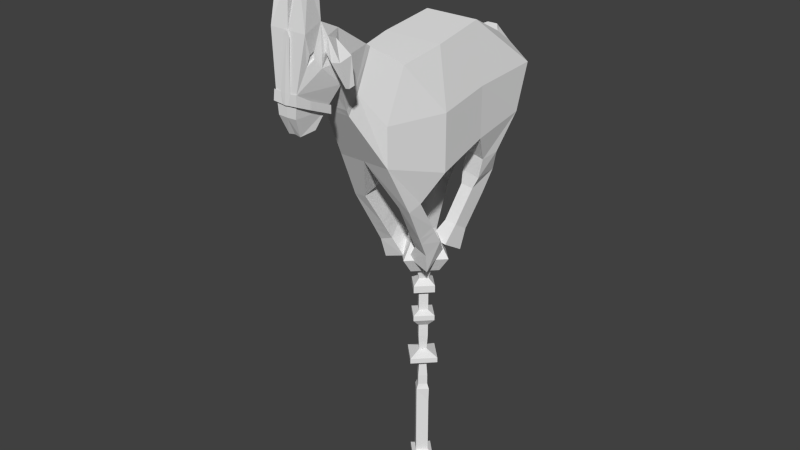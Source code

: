 # Source: goat.blend  (saved by Blender 2.62.0; exported with 4.5.12 LTS)
import bpy
from mathutils import Matrix  # noqa: F401  (used for matrix-valued properties, if any)

bpy.ops.wm.read_factory_settings(use_empty=True)
scene = bpy.context.scene
scene.name = 'Scene'

# ---- collections
col_collection_1 = bpy.data.collections.new('Collection 1'); scene.collection.children.link(col_collection_1)
col_collection_3 = bpy.data.collections.new('Collection 3'); scene.collection.children.link(col_collection_3)

# ---- world
world_world = bpy.data.worlds.new('World'); scene.world = world_world
world_world.color = (0.05088, 0.05088, 0.05088)
world_world.use_sun_shadow = False
world_world.sun_shadow_jitter_overblur = 0.0
world_world.cycles.sampling_method = 'MANUAL'
world_world.cycles.sample_map_resolution = 256

# ---- meshes
me_cube = bpy.data.meshes.new('Cube')
me_cube.from_pydata([(0.3148, 0.6224, -0.6076), (-0.3148, 0.6224, -0.6076), (0.1976, -0.6315, -0.6566), (-0.1976, -0.6315, -0.6566), (0.0, -0.6315, -0.6566), (0.0, 0.6224, -0.6076), (0.1292, 0.6181, -0.06069), (-0.1292, 0.6181, -0.06069), (0.2018, -0.4763, -0.006968), (-0.2018, -0.4763, -0.006968), (0.0, -0.4763, -0.006968), (0.0, 0.6181, -0.06069), (0.3148, 0.2014, -0.6796), (-0.3148, 0.2014, -0.6796), (0.3346, -0.2105, -0.7858), (-0.3346, -0.2105, -0.7858), (0.0, -0.2105, -0.7858), (0.0, 0.2015, -0.6796), (0.2065, 0.2641, 0.1124), (-0.2065, 0.2641, 0.1124), (0.2263, -0.1479, 0.05022), (-0.2263, -0.1479, 0.05022), (0.0, -0.1479, 0.05022), (0.0, 0.2641, 0.1124), (0.1976, -0.6315, -0.3667), (-0.1976, -0.6315, -0.3667), (0.308, 0.7433, -0.2782), (-0.308, 0.7433, -0.2782), (0.0, -0.6315, -0.3667), (-0.02655, 0.7433, -0.2782), (0.3148, 0.2014, -0.3044), (-0.3148, 0.2014, -0.3044), (0.3346, -0.2105, -0.3667), (-0.3346, -0.2105, -0.3667), (0.2413, -0.3477, -0.9906), (-0.2413, -0.3477, -0.9906), (0.2366, -0.4607, -1.018), (-0.2366, -0.4607, -1.018), (0.1486, -0.4593, -1.009), (-0.1486, -0.4593, -1.009), (0.1533, -0.3463, -0.9812), (-0.1533, -0.3463, -0.9812), (0.2368, -0.1229, -1.365), (-0.2368, -0.1229, -1.365), (0.1357, -0.1194, -1.327), (-0.1357, -0.1194, -1.327), (0.1024, -0.2346, -1.404), (-0.1024, -0.2346, -1.404), (0.2036, -0.2381, -1.442), (-0.2036, -0.2381, -1.442), (0.2008, -0.04444, -1.467), (-0.2008, -0.04444, -1.467), (0.1873, -0.2048, -1.589), (-0.1873, -0.2048, -1.589), (0.02514, -0.2035, -1.531), (-0.02514, -0.2035, -1.531), (0.09964, -0.04091, -1.429), (-0.09964, -0.04091, -1.429), (0.2654, 0.3085, -0.8846), (-0.2654, 0.3085, -0.8846), (0.1184, 0.3224, -0.8602), (-0.1184, 0.3224, -0.8602), (0.1327, 0.4647, -0.8423), (-0.1327, 0.4647, -0.8423), (0.2796, 0.4508, -0.8667), (-0.2796, 0.4508, -0.8667), (0.07587, 0.5089, -1.005), (-0.07587, 0.5089, -1.005), (0.2228, 0.495, -1.029), (-0.2228, 0.495, -1.029), (0.2391, 0.2987, -1.034), (-0.2391, 0.2987, -1.034), (0.09213, 0.3126, -1.009), (-0.09213, 0.3126, -1.009), (0.1006, 0.2906, -1.11), (-0.1006, 0.2906, -1.11), (0.2017, 0.283, -1.117), (-0.2017, 0.283, -1.117), (0.1049, 0.409, -1.183), (-0.1049, 0.409, -1.183), (0.2061, 0.4015, -1.19), (-0.2061, 0.4015, -1.19), (0.0741, 0.266, -1.425), (-0.0741, 0.266, -1.425), (0.1705, 0.2588, -1.433), (-0.1705, 0.2588, -1.433), (0.1662, 0.1433, -1.363), (-0.1662, 0.1433, -1.363), (0.06983, 0.1504, -1.355), (-0.06983, 0.1504, -1.355), (0.04463, 0.01523, -1.448), (-0.04463, 0.01523, -1.448), (0.1844, 0.004829, -1.459), (-0.1844, 0.004829, -1.459), (0.1906, 0.1724, -1.561), (-0.1906, 0.1724, -1.561), (0.05083, 0.1828, -1.55), (-0.05083, 0.1828, -1.55), (0.0, -0.6732, 0.1429), (0.0, -0.7903, -0.1285), (-0.01078, -0.8607, -0.2551), (0.1016, -0.6732, 0.1429), (-0.1016, -0.6732, 0.1429), (0.0985, -0.7903, -0.1285), (-0.0985, -0.7903, -0.1285), (0.08772, -0.8607, -0.2551), (-0.1093, -0.8607, -0.2551), (0.1164, -0.9658, 0.3322), (-0.1164, -0.9658, 0.3322), (0.0, -0.9974, 0.3438), (0.1394, -0.9837, 0.1361), (-0.1394, -0.9837, 0.1361), (0.0, -1.116, 0.403), (0.0, -0.9701, 0.009382), (0.1252, -1.116, 0.403), (-0.1252, -1.116, 0.403), (0.1417, -1.134, 0.1344), (-0.1417, -1.134, 0.1344), (0.1417, -0.9785, -0.004061), (-0.1417, -0.9785, -0.004061), (0.0, -1.255, 0.3593), (0.1348, -1.255, 0.3593), (-0.1348, -1.255, 0.3593), (0.08321, -1.291, 0.000122), (-0.08321, -1.291, 0.000122), (0.0, -1.293, -0.0032), (0.06829, -1.291, -0.1523), (-0.06829, -1.291, -0.1523), (0.0, -1.292, -0.1544), (0.04575, -1.238, -0.2825), (-0.04575, -1.238, -0.2825), (0.0, -1.236, -0.2759), (0.06273, -1.127, -0.2681), (-0.06273, -1.127, -0.2681), (0.0, -1.125, -0.2613), (0.07831, -1.048, -0.1579), (-0.07831, -1.048, -0.1579), (0.0, -1.045, -0.146), (0.1281, -1.129, 0.6235), (-0.1281, -1.129, 0.6235), (0.05731, -1.122, 0.6147), (-0.05731, -1.122, 0.6147), (0.04482, -1.194, 0.6538), (-0.04482, -1.194, 0.6538), (0.1211, -1.202, 0.6632), (-0.1211, -1.202, 0.6632), (0.1546, -1.017, 0.8202), (-0.1546, -1.017, 0.8202), (0.1525, -1.038, 0.8316), (-0.1525, -1.038, 0.8316), (0.1307, -1.036, 0.8289), (-0.1307, -1.036, 0.8289), (0.1343, -1.015, 0.8177), (-0.1343, -1.015, 0.8177), (0.1547, 0.7276, -0.1505), (-0.1547, 0.7276, -0.1505), (0.0, 0.723, -0.1472), (0.0, 0.6675, -0.07936), (0.09496, 0.6704, -0.08146), (-0.09496, 0.6704, -0.08146), (0.03913, 0.7406, -0.05876), (-0.03913, 0.7406, -0.05876), (0.0, 0.7395, -0.05799), (0.04467, 0.7616, -0.08424), (-0.04467, 0.7616, -0.08424), (0.0, 0.76, -0.08303), (0.1127, -1.028, 0.2127), (-0.1127, -1.028, 0.2127), (0.131, -1.09, 0.2152), (-0.131, -1.09, 0.2152), (0.159, -1.098, 0.3211), (-0.159, -1.098, 0.3211), (0.1357, -1.006, 0.2822), (-0.1357, -1.006, 0.2822), (0.2425, -0.9953, 0.1981), (-0.2425, -0.9953, 0.1981), (0.218, -1.013, 0.1876), (-0.218, -1.013, 0.1876), (0.2527, -1.104, 0.1809), (-0.2527, -1.104, 0.1809), (0.1924, -1.112, 0.1713), (-0.1924, -1.112, 0.1713), (0.2583, -1.014, 0.02114), (-0.2583, -1.014, 0.02114), (0.2472, -1.056, 0.01414), (-0.2472, -1.056, 0.01414), (0.2733, -1.053, 0.01825), (-0.2733, -1.053, 0.01825), (0.2746, -1.009, 0.02683), (-0.2746, -1.009, 0.02683), (0.0, -1.3, -0.0032), (0.03872, -1.298, -0.001498), (-0.03872, -1.298, -0.001498), (0.009631, -1.268, 0.3609), (-0.009631, -1.268, 0.3609), (0.0, -1.268, 0.3593), (0.02281, -1.303, -0.07299), (-0.02281, -1.303, -0.07299), (0.0, -1.305, -0.07469), (0.09109, -1.305, -0.06595), (-0.09109, -1.305, -0.06595), (0.08811, -1.299, 0.005541), (-0.08811, -1.299, 0.005541), (0.1026, -1.202, -0.1106), (-0.1026, -1.202, -0.1106), (0.09962, -1.196, -0.05681), (-0.09962, -1.196, -0.05681), (0.1003, -1.026, -0.1307), (-0.1003, -1.026, -0.1307), (0.1033, -1.031, -0.1844), (-0.1033, -1.031, -0.1844), (0.0, -1.031, -0.1844), (0.0, -1.026, -0.1307), (0.05701, -1.031, -0.1844), (-0.05701, -1.031, -0.1844), (0.05536, -1.026, -0.1307), (-0.05536, -1.026, -0.1307), (0.0, -1.27, 0.3297), (0.02414, -1.27, 0.3314), (-0.02414, -1.27, 0.3314), (0.1253, -1.216, 0.2289), (-0.1253, -1.216, 0.2289), (0.1097, -1.227, 0.1565), (-0.1097, -1.227, 0.1565), (0.1274, -1.18, 0.1971), (-0.1274, -1.18, 0.1971), (0.1224, -1.174, 0.2421), (-0.1224, -1.174, 0.2421), (0.1083, -1.172, 0.2431), (-0.1083, -1.172, 0.2431), (0.1133, -1.178, 0.1981), (-0.1133, -1.178, 0.1981), (0.1112, -1.214, 0.2299), (-0.1112, -1.214, 0.2299), (0.09564, -1.225, 0.1575), (-0.09564, -1.225, 0.1575), (0.2381, -0.1854, -1.261), (0.1406, -0.1825, -1.231), (0.1153, -0.2971, -1.294), (0.2127, -0.3, -1.324), (0.2386, -0.2119, -1.217), (0.1427, -0.2092, -1.19), (0.1207, -0.3235, -1.247), (0.2166, -0.3262, -1.274), (-0.2378, -0.1737, -1.281), (-0.1397, -0.1706, -1.249), (-0.1129, -0.2853, -1.315), (-0.211, -0.2884, -1.346), (-0.2384, -0.2046, -1.229), (-0.1421, -0.2018, -1.201), (-0.1192, -0.3162, -1.26), (-0.2155, -0.319, -1.288), (0.0, -0.7158, 0.1693), (0.1036, -0.7116, 0.1678), (-0.1036, -0.7116, 0.1678), (0.1039, -0.8157, -0.09375), (-0.1039, -0.8157, -0.09375), (0.0934, -0.8854, -0.21), (-0.115, -0.8854, -0.21), (-0.01078, -0.8843, -0.2082)], [], [(12, 14, 16, 17), (16, 15, 13, 17), (11, 23, 18, 6), (19, 23, 11, 7), (23, 22, 20, 18), (21, 22, 23, 19), (22, 10, 8, 20), (9, 10, 22, 21), (26, 0, 5, 29), (5, 1, 27, 29), (18, 30, 26, 6), (27, 31, 19, 7), (0, 26, 30, 12), (31, 27, 1, 13), (20, 32, 30, 18), (31, 33, 21, 19), (32, 14, 12, 30), (13, 15, 33, 31), (8, 24, 32, 20), (33, 25, 9, 21), (24, 2, 14, 32), (15, 3, 25, 33), (2, 36, 34, 14), (35, 37, 3, 15), (4, 38, 36, 2), (37, 39, 4, 3), (16, 40, 38, 4), (39, 41, 16, 4), (14, 34, 40, 16), (41, 35, 15, 16), (42, 48, 52, 50), (53, 49, 43, 51), (48, 46, 54, 52), (55, 47, 49, 53), (46, 44, 56, 54), (57, 45, 47, 55), (44, 42, 50, 56), (51, 43, 45, 57), (50, 52, 54, 56), (55, 53, 51, 57), (12, 17, 60, 58), (61, 17, 13, 59), (17, 5, 62, 60), (63, 5, 17, 61), (0, 12, 58, 64), (59, 13, 1, 65), (5, 0, 64, 62), (65, 1, 5, 63), (62, 64, 68, 66), (69, 65, 63, 67), (64, 58, 70, 68), (71, 59, 65, 69), (60, 62, 66, 72), (67, 63, 61, 73), (58, 60, 72, 70), (73, 61, 59, 71), (70, 72, 74, 76), (75, 73, 71, 77), (72, 66, 78, 74), (79, 67, 73, 75), (68, 70, 76, 80), (77, 71, 69, 81), (66, 68, 80, 78), (81, 69, 67, 79), (78, 80, 84, 82), (85, 81, 79, 83), (80, 76, 86, 84), (87, 77, 81, 85), (74, 78, 82, 88), (83, 79, 75, 89), (76, 74, 88, 86), (89, 75, 77, 87), (86, 88, 90, 92), (91, 89, 87, 93), (88, 82, 96, 90), (97, 83, 89, 91), (84, 86, 92, 94), (93, 87, 85, 95), (82, 84, 94, 96), (95, 85, 83, 97), (94, 92, 90, 96), (91, 93, 95, 97), (10, 28, 99, 98), (28, 4, 100, 99), (24, 8, 101, 103), (102, 9, 25, 104), (2, 24, 103, 105), (104, 25, 3, 106), (8, 10, 98, 101), (98, 10, 9, 102), (4, 2, 105, 100), (106, 3, 4, 100), (118, 110, 116), (117, 111, 119), (107, 109, 112, 114), (112, 109, 108, 115), (113, 118, 135, 137), (136, 119, 113, 137), (118, 116, 123, 135), (124, 117, 119, 136), (123, 121, 120, 125), (120, 122, 124, 125), (123, 125, 128, 126), (128, 125, 124, 127), (135, 123, 126, 129), (127, 124, 136, 130), (129, 126, 128, 131), (128, 127, 130, 131), (129, 131, 134, 132), (134, 131, 130, 133), (135, 129, 132), (133, 130, 136), (137, 135, 132, 134), (133, 136, 137, 134), (112, 140, 138, 114), (139, 141, 112, 115), (120, 142, 140, 112), (141, 143, 120, 112), (121, 144, 142, 120), (143, 145, 122, 120), (114, 138, 144, 121), (145, 139, 115, 122), (144, 138, 146, 148), (147, 139, 145, 149), (142, 144, 148, 150), (149, 145, 143, 151), (140, 142, 150, 152), (151, 143, 141, 153), (138, 140, 152, 146), (153, 141, 139, 147), (146, 152, 150, 148), (151, 153, 147, 149), (26, 29, 156, 154), (156, 29, 27, 155), (157, 11, 29, 156), (6, 26, 154, 158), (155, 27, 7, 159), (11, 6, 158, 157), (159, 7, 11, 157), (157, 158, 160, 162), (161, 159, 157, 162), (158, 154, 163, 160), (164, 155, 159, 161), (154, 156, 165, 163), (165, 156, 155, 164), (160, 163, 165, 162), (165, 164, 161, 162), (116, 110, 166, 168), (167, 111, 117, 169), (114, 116, 168, 170), (169, 117, 115, 171), (107, 114, 170, 172), (171, 115, 108, 173), (110, 107, 172, 166), (173, 108, 111, 167), (166, 172, 174, 176), (175, 173, 167, 177), (172, 170, 178, 174), (179, 171, 173, 175), (170, 168, 180, 178), (181, 169, 171, 179), (168, 166, 176, 180), (177, 167, 169, 181), (180, 176, 182, 184), (183, 177, 181, 185), (178, 180, 184, 186), (185, 181, 179, 187), (174, 178, 186, 188), (187, 179, 175, 189), (176, 174, 188, 182), (189, 175, 177, 183), (182, 188, 186, 184), (187, 189, 183, 185), (191, 190, 198, 196), (198, 190, 192, 197), (191, 196, 199, 201), (200, 197, 192, 202), (201, 199, 203, 205), (204, 200, 202, 206), (205, 203, 209, 207), (210, 204, 206, 208), (209, 213, 215, 207), (216, 214, 210, 208), (213, 211, 212, 215), (212, 211, 214, 216), (191, 218, 217, 190), (217, 219, 192, 190), (218, 193, 195, 217), (195, 194, 219, 217), (121, 123, 222, 220), (223, 124, 122, 221), (123, 116, 224, 222), (225, 117, 124, 223), (114, 121, 220, 226), (221, 122, 115, 227), (116, 114, 226, 224), (227, 115, 117, 225), (224, 226, 228, 230), (229, 227, 225, 231), (226, 220, 232, 228), (233, 221, 227, 229), (222, 224, 230, 234), (231, 225, 223, 235), (220, 222, 234, 232), (235, 223, 221, 233), (230, 228, 232, 234), (233, 229, 231, 235), (236, 42, 44, 237), (237, 44, 46, 238), (238, 46, 48, 239), (239, 48, 42, 236), (34, 240, 241, 40), (240, 236, 237, 241), (40, 241, 242, 38), (241, 237, 238, 242), (38, 242, 243, 36), (242, 238, 239, 243), (36, 243, 240, 34), (243, 239, 236, 240), (43, 244, 245, 45), (45, 245, 246, 47), (47, 246, 247, 49), (49, 247, 244, 43), (244, 248, 249, 245), (248, 35, 41, 249), (245, 249, 250, 246), (249, 41, 39, 250), (246, 250, 251, 247), (250, 39, 37, 251), (247, 251, 248, 244), (251, 37, 35, 248), (105, 257, 259, 100), (257, 118, 113, 259), (119, 258, 259, 113), (258, 106, 100, 259), (98, 252, 253, 101), (252, 109, 107, 253), (109, 252, 254, 108), (252, 98, 102, 254), (103, 255, 257, 105), (255, 110, 118, 257), (111, 256, 258, 119), (256, 104, 106, 258), (101, 253, 255, 103), (253, 107, 110, 255), (108, 254, 256, 111), (254, 102, 104, 256)])
_uv = me_cube.uv_layers.new(name='UVMap')
_uv.uv.foreach_set('vector', [0.529, 0.9284, 0.5373, 0.9278, 0.5373, 0.9379, 0.5289, 0.9379, 0.5373, 0.9379, 0.5372, 0.948, 0.5289, 0.9473, 0.5289, 0.9379, 0.5903, 0.8655, 0.5903, 0.8772, 0.5841, 0.8772, 0.5864, 0.8655, 0.5965, 0.8772, 0.5903, 0.8772, 0.5903, 0.8655, 0.5942, 0.8655, 0.5903, 0.8772, 0.5904, 0.8866, 0.5836, 0.8866, 0.5841, 0.8772, 0.5972, 0.8866, 0.5904, 0.8866, 0.5903, 0.8772, 0.5965, 0.8772, 0.5904, 0.8866, 0.5905, 0.8939, 0.5845, 0.8939, 0.5836, 0.8866, 0.5966, 0.8939, 0.5905, 0.8939, 0.5904, 0.8866, 0.5972, 0.8866, 0.5287, 0.9333, 0.5289, 0.9438, 0.5194, 0.9438, 0.5186, 0.9333, 0.5194, 0.9438, 0.51, 0.9438, 0.5102, 0.9334, 0.5202, 0.9333, 0.5284, 0.8811, 0.5163, 0.8767, 0.5248, 0.8628, 0.5289, 0.8694, 0.5329, 0.8628, 0.5413, 0.8767, 0.5294, 0.8811, 0.5289, 0.8694, 0.5143, 0.8613, 0.5248, 0.8628, 0.5163, 0.8767, 0.5064, 0.8714, 0.5413, 0.8767, 0.5329, 0.8628, 0.5433, 0.8613, 0.5512, 0.8714, 0.5208, 0.8911, 0.5088, 0.8867, 0.5163, 0.8767, 0.5284, 0.8811, 0.5413, 0.8767, 0.5488, 0.8867, 0.5369, 0.8911, 0.5294, 0.8811, 0.5088, 0.8867, 0.4977, 0.8807, 0.5064, 0.8714, 0.5163, 0.8767, 0.5512, 0.8714, 0.5599, 0.8808, 0.5488, 0.8867, 0.5413, 0.8767, 0.5146, 0.899, 0.5029, 0.898, 0.5088, 0.8867, 0.5208, 0.8911, 0.5488, 0.8867, 0.5548, 0.898, 0.5431, 0.899, 0.5369, 0.8911, 0.5029, 0.898, 0.4953, 0.8939, 0.4977, 0.8807, 0.5088, 0.8867, 0.5599, 0.8808, 0.5625, 0.8939, 0.5548, 0.898, 0.5488, 0.8867, 0.4953, 0.8939, 0.4881, 0.8842, 0.4904, 0.8816, 0.4977, 0.8807, 0.5673, 0.8816, 0.5696, 0.8842, 0.5625, 0.8939, 0.5599, 0.8808, 0.5882, 0.9381, 0.5837, 0.9493, 0.5811, 0.9496, 0.5822, 0.9381, 0.5953, 0.9496, 0.5927, 0.9493, 0.5882, 0.9381, 0.5941, 0.938, 0.5446, 0.9482, 0.551, 0.9447, 0.5544, 0.9454, 0.5544, 0.9571, 0.5544, 0.9455, 0.5578, 0.9448, 0.5641, 0.948, 0.5544, 0.957, 0.5373, 0.9278, 0.5446, 0.9307, 0.5444, 0.9333, 0.5373, 0.9379, 0.5443, 0.9425, 0.5446, 0.9452, 0.5372, 0.948, 0.5373, 0.9379, 0.1194, 0.3172, 0.1158, 0.3192, 0.1124, 0.3162, 0.1179, 0.3137, 0.2168, 0.3162, 0.2134, 0.3191, 0.2097, 0.3172, 0.2113, 0.3137, 0.2178, 0.4101, 0.2208, 0.409, 0.2232, 0.4129, 0.2183, 0.4146, 0.2247, 0.4129, 0.227, 0.409, 0.23, 0.4101, 0.2296, 0.4146, 0.1891, 0.3786, 0.185, 0.3793, 0.1841, 0.3755, 0.1898, 0.3747, 0.1959, 0.3755, 0.1951, 0.3793, 0.191, 0.3787, 0.1901, 0.3747, 0.187, 0.4155, 0.1901, 0.4157, 0.1894, 0.4195, 0.1863, 0.4193, 0.1991, 0.4039, 0.1998, 0.4077, 0.1967, 0.4079, 0.196, 0.4041, 0.1191, 0.4056, 0.1203, 0.4109, 0.1152, 0.4109, 0.1158, 0.4055, 0.1341, 0.4056, 0.1393, 0.4056, 0.138, 0.4109, 0.1347, 0.411, 0.5384, 0.974, 0.5289, 0.974, 0.5325, 0.9681, 0.5369, 0.9674, 0.5676, 0.9338, 0.5641, 0.9279, 0.5735, 0.9278, 0.5721, 0.9344, 0.51, 0.9531, 0.4984, 0.9587, 0.5012, 0.9506, 0.5051, 0.9489, 0.4855, 0.9507, 0.4882, 0.9587, 0.4767, 0.953, 0.4816, 0.949, 0.5143, 0.8613, 0.5064, 0.8714, 0.5026, 0.8657, 0.5051, 0.8622, 0.5551, 0.8657, 0.5512, 0.8714, 0.5433, 0.8613, 0.5526, 0.8622, 0.5194, 0.9438, 0.5289, 0.9438, 0.5279, 0.9531, 0.5235, 0.9522, 0.5111, 0.9531, 0.51, 0.9438, 0.5194, 0.9438, 0.5155, 0.9522, 0.5235, 0.9522, 0.5279, 0.9531, 0.5262, 0.9569, 0.5218, 0.956, 0.5128, 0.9569, 0.5111, 0.9531, 0.5155, 0.9522, 0.5172, 0.956, 0.5051, 0.8622, 0.5026, 0.8657, 0.4985, 0.8639, 0.5014, 0.8587, 0.5592, 0.8639, 0.5551, 0.8657, 0.5526, 0.8622, 0.5563, 0.8587, 0.5051, 0.9489, 0.5012, 0.9506, 0.4985, 0.9463, 0.5041, 0.9446, 0.4882, 0.9463, 0.4855, 0.9507, 0.4816, 0.949, 0.4826, 0.9446, 0.5369, 0.9674, 0.5325, 0.9681, 0.5317, 0.9637, 0.5361, 0.963, 0.5669, 0.9382, 0.5676, 0.9338, 0.5721, 0.9344, 0.5713, 0.9388, 0.5361, 0.963, 0.5317, 0.9637, 0.532, 0.9608, 0.535, 0.9606, 0.5671, 0.9411, 0.5669, 0.9382, 0.5713, 0.9388, 0.5702, 0.9412, 0.5041, 0.9446, 0.4985, 0.9463, 0.4999, 0.9404, 0.5039, 0.9415, 0.4868, 0.9404, 0.4882, 0.9463, 0.4826, 0.9446, 0.4828, 0.9415, 0.5014, 0.8587, 0.4985, 0.8639, 0.4961, 0.8631, 0.4959, 0.859, 0.5616, 0.8631, 0.5592, 0.8639, 0.5563, 0.8587, 0.5619, 0.8589, 0.5218, 0.956, 0.5262, 0.9569, 0.5257, 0.9624, 0.5227, 0.9621, 0.5133, 0.9625, 0.5128, 0.9569, 0.5172, 0.956, 0.5163, 0.9622, 0.5227, 0.9621, 0.5257, 0.9624, 0.5246, 0.9709, 0.5218, 0.9706, 0.5144, 0.9709, 0.5133, 0.9625, 0.5163, 0.9622, 0.5173, 0.9706, 0.4959, 0.859, 0.4961, 0.8631, 0.4877, 0.8634, 0.4875, 0.8593, 0.5701, 0.8634, 0.5616, 0.8631, 0.5619, 0.8589, 0.5703, 0.8593, 0.5039, 0.9415, 0.4999, 0.9404, 0.5019, 0.9321, 0.5059, 0.9332, 0.4847, 0.9322, 0.4868, 0.9404, 0.4828, 0.9415, 0.4808, 0.9332, 0.535, 0.9606, 0.532, 0.9608, 0.5311, 0.9542, 0.534, 0.954, 0.5662, 0.9477, 0.5671, 0.9411, 0.5702, 0.9412, 0.5691, 0.9479, 0.1697, 0.4009, 0.1668, 0.401, 0.166, 0.3989, 0.1702, 0.3986, 0.2012, 0.3967, 0.2019, 0.3946, 0.2048, 0.3947, 0.2054, 0.397, 0.1416, 0.3801, 0.1376, 0.379, 0.139, 0.3747, 0.1447, 0.3763, 0.1191, 0.3747, 0.1204, 0.379, 0.1165, 0.3801, 0.1134, 0.3762, 0.1232, 0.3062, 0.1234, 0.3102, 0.1188, 0.3125, 0.1185, 0.3066, 0.2103, 0.3125, 0.2058, 0.3102, 0.206, 0.3062, 0.2107, 0.3066, 0.1574, 0.4175, 0.1603, 0.4177, 0.161, 0.4223, 0.1568, 0.4219, 0.1495, 0.4224, 0.1501, 0.4178, 0.153, 0.4175, 0.1537, 0.4219, 0.1704, 0.3948, 0.1702, 0.3986, 0.166, 0.3989, 0.1662, 0.3951, 0.2012, 0.3967, 0.2054, 0.397, 0.2056, 0.4008, 0.2014, 0.4005, 0.5641, 0.974, 0.5661, 0.9624, 0.5724, 0.9682, 0.5709, 0.977, 0.5661, 0.9624, 0.5641, 0.9539, 0.5709, 0.9618, 0.5724, 0.9682, 0.5029, 0.898, 0.5146, 0.899, 0.5159, 0.9065, 0.507, 0.9057, 0.5419, 0.9065, 0.5431, 0.899, 0.5548, 0.898, 0.5508, 0.9057, 0.4953, 0.8939, 0.5029, 0.898, 0.507, 0.9057, 0.5013, 0.9026, 0.5508, 0.9057, 0.5548, 0.898, 0.5625, 0.8939, 0.5566, 0.9026, 0.5845, 0.8939, 0.5905, 0.8939, 0.5905, 0.9013, 0.5875, 0.9013, 0.5905, 0.9013, 0.5905, 0.8939, 0.5966, 0.8939, 0.5936, 0.9013, 0.5882, 0.9381, 0.5822, 0.9381, 0.5852, 0.9281, 0.5881, 0.9281, 0.5911, 0.9281, 0.5941, 0.938, 0.5882, 0.9381, 0.5881, 0.9281, 0.5076, 0.9124, 0.5112, 0.9145, 0.509, 0.9185, 0.5487, 0.9185, 0.5465, 0.9145, 0.5502, 0.9124, 0.587, 0.9118, 0.5905, 0.9127, 0.5905, 0.9167, 0.5868, 0.9167, 0.5905, 0.9167, 0.5905, 0.9127, 0.594, 0.9118, 0.5943, 0.9167, 0.5766, 0.9539, 0.5809, 0.9539, 0.5795, 0.9592, 0.5771, 0.959, 0.5748, 0.9597, 0.5724, 0.9548, 0.5766, 0.9539, 0.5771, 0.959, 0.5076, 0.9124, 0.509, 0.9185, 0.5033, 0.9208, 0.5026, 0.9121, 0.5545, 0.9208, 0.5487, 0.9185, 0.5502, 0.9124, 0.5552, 0.9121, 0.4914, 0.9514, 0.4898, 0.9409, 0.4939, 0.9409, 0.4939, 0.9515, 0.4939, 0.9409, 0.4979, 0.9409, 0.4964, 0.9514, 0.4939, 0.9515, 0.4914, 0.9514, 0.4939, 0.9515, 0.4939, 0.956, 0.4919, 0.9559, 0.4939, 0.956, 0.4939, 0.9515, 0.4964, 0.9514, 0.496, 0.9559, 0.5026, 0.9121, 0.5033, 0.9208, 0.4993, 0.9186, 0.4966, 0.9154, 0.5586, 0.9186, 0.5545, 0.9208, 0.5552, 0.9121, 0.5612, 0.9154, 0.4926, 0.96, 0.4919, 0.9559, 0.4939, 0.956, 0.4939, 0.9598, 0.4939, 0.956, 0.496, 0.9559, 0.4953, 0.96, 0.4939, 0.9598, 0.5792, 0.9651, 0.5778, 0.9651, 0.5776, 0.9632, 0.5795, 0.9632, 0.5776, 0.9632, 0.5778, 0.9651, 0.5765, 0.9654, 0.5758, 0.9636, 0.5026, 0.9121, 0.4966, 0.9154, 0.4986, 0.9127, 0.5593, 0.9126, 0.5612, 0.9154, 0.5552, 0.9121, 0.5771, 0.959, 0.5795, 0.9592, 0.5795, 0.9632, 0.5776, 0.9632, 0.5758, 0.9636, 0.5748, 0.9597, 0.5771, 0.959, 0.5776, 0.9632, 0.1269, 0.465, 0.1269, 0.4591, 0.1289, 0.4584, 0.1305, 0.4639, 0.06895, 0.4598, 0.06695, 0.4591, 0.06694, 0.4532, 0.07054, 0.4543, 0.1404, 0.4516, 0.1407, 0.4606, 0.1383, 0.46, 0.1367, 0.4538, 0.1582, 0.4309, 0.1558, 0.4315, 0.1561, 0.4224, 0.1598, 0.4246, 0.07213, 0.4354, 0.07252, 0.4267, 0.07481, 0.427, 0.07618, 0.4354, 0.0775, 0.427, 0.07979, 0.4266, 0.08023, 0.4354, 0.07618, 0.4354, 0.0987, 0.4164, 0.1043, 0.4199, 0.1044, 0.4224, 0.09556, 0.4194, 0.118, 0.4224, 0.118, 0.4199, 0.1237, 0.4164, 0.1268, 0.4194, 0.1044, 0.4224, 0.1043, 0.4199, 0.1111, 0.4197, 0.1111, 0.4204, 0.1112, 0.4197, 0.118, 0.4199, 0.118, 0.4224, 0.1112, 0.4204, 0.07481, 0.427, 0.07252, 0.4267, 0.07156, 0.4224, 0.07222, 0.4225, 0.08073, 0.4224, 0.07979, 0.4266, 0.0775, 0.427, 0.08007, 0.4225, 0.1383, 0.46, 0.1407, 0.4606, 0.1374, 0.4668, 0.1367, 0.4667, 0.1592, 0.4378, 0.1558, 0.4315, 0.1582, 0.4309, 0.1598, 0.4376, 0.1289, 0.4584, 0.1269, 0.4591, 0.1272, 0.4519, 0.1277, 0.4517, 0.06716, 0.4664, 0.06695, 0.4591, 0.06895, 0.4598, 0.06774, 0.4666, 0.07094, 0.4339, 0.07156, 0.4339, 0.07156, 0.4346, 0.07089, 0.4346, 0.07156, 0.4332, 0.07156, 0.4339, 0.07094, 0.4339, 0.07089, 0.4332, 0.5287, 0.9333, 0.5186, 0.9333, 0.5194, 0.9301, 0.524, 0.9301, 0.5194, 0.9301, 0.5202, 0.9333, 0.5102, 0.9334, 0.5147, 0.9301, 0.5594, 0.9634, 0.5584, 0.9646, 0.5584, 0.957, 0.5599, 0.9608, 0.5864, 0.8655, 0.5811, 0.8587, 0.5856, 0.8613, 0.5874, 0.8638, 0.5949, 0.8612, 0.5996, 0.8587, 0.5942, 0.8655, 0.5931, 0.8638, 0.5903, 0.8655, 0.5864, 0.8655, 0.5874, 0.8638, 0.5903, 0.8639, 0.5931, 0.8638, 0.5942, 0.8655, 0.5903, 0.8655, 0.5903, 0.8639, 0.5903, 0.8639, 0.5874, 0.8638, 0.5891, 0.8624, 0.5903, 0.8625, 0.5914, 0.8624, 0.5931, 0.8638, 0.5903, 0.8639, 0.5903, 0.8625, 0.5874, 0.8638, 0.5856, 0.8613, 0.5889, 0.8615, 0.5891, 0.8624, 0.5916, 0.8615, 0.5949, 0.8612, 0.5931, 0.8638, 0.5914, 0.8624, 0.524, 0.9301, 0.5194, 0.9301, 0.5194, 0.9278, 0.5207, 0.9278, 0.5194, 0.9278, 0.5194, 0.9301, 0.5147, 0.9301, 0.518, 0.9279, 0.5891, 0.8624, 0.5889, 0.8615, 0.5903, 0.8615, 0.5903, 0.8625, 0.5903, 0.8615, 0.5916, 0.8615, 0.5914, 0.8624, 0.5903, 0.8625, 0.509, 0.9185, 0.5112, 0.9145, 0.5127, 0.9168, 0.5118, 0.9185, 0.5451, 0.9168, 0.5465, 0.9145, 0.5487, 0.9185, 0.546, 0.9185, 0.5164, 0.9219, 0.509, 0.9185, 0.5118, 0.9185, 0.5145, 0.9202, 0.546, 0.9185, 0.5487, 0.9185, 0.5414, 0.9219, 0.5433, 0.9202, 0.5167, 0.9169, 0.5164, 0.9219, 0.5145, 0.9202, 0.5148, 0.9172, 0.5433, 0.9202, 0.5414, 0.9219, 0.5411, 0.9169, 0.543, 0.9172, 0.5112, 0.9145, 0.5167, 0.9169, 0.5148, 0.9172, 0.5127, 0.9168, 0.543, 0.9172, 0.5411, 0.9169, 0.5465, 0.9145, 0.5451, 0.9168, 0.5767, 0.9506, 0.5749, 0.952, 0.5735, 0.9484, 0.5744, 0.9484, 0.5767, 0.9468, 0.5781, 0.9432, 0.58, 0.9446, 0.5776, 0.9468, 0.5148, 0.9172, 0.5145, 0.9202, 0.5106, 0.9182, 0.5126, 0.9156, 0.547, 0.9183, 0.5433, 0.9202, 0.543, 0.9172, 0.545, 0.9156, 0.4772, 0.9587, 0.4795, 0.961, 0.4785, 0.963, 0.4768, 0.9636, 0.5793, 0.9332, 0.5803, 0.9352, 0.578, 0.9375, 0.5776, 0.9326, 0.5767, 0.9496, 0.5767, 0.9506, 0.5744, 0.9484, 0.5761, 0.9474, 0.5776, 0.9468, 0.58, 0.9446, 0.5799, 0.9456, 0.5793, 0.9478, 0.5806, 0.9432, 0.5776, 0.9432, 0.5784, 0.9383, 0.5797, 0.9383, 0.5077, 0.9587, 0.5086, 0.9636, 0.5056, 0.9636, 0.5064, 0.9587, 0.4768, 0.9636, 0.4785, 0.963, 0.4795, 0.9681, 0.4788, 0.9684, 0.5803, 0.9281, 0.5793, 0.9332, 0.5776, 0.9326, 0.5795, 0.9278, 0.5126, 0.9156, 0.5106, 0.9182, 0.507, 0.9145, 0.5079, 0.9135, 0.5506, 0.9146, 0.547, 0.9183, 0.545, 0.9156, 0.5498, 0.9135, 0.5744, 0.9484, 0.5735, 0.9484, 0.5755, 0.9439, 0.576, 0.944, 0.5787, 0.9513, 0.5767, 0.9468, 0.5776, 0.9468, 0.5792, 0.9512, 0.576, 0.944, 0.5755, 0.9439, 0.576, 0.9432, 0.5767, 0.9436, 0.5792, 0.952, 0.5787, 0.9513, 0.5792, 0.9512, 0.5799, 0.9516, 0.8087, 0.9031, 0.8091, 0.9031, 0.8092, 0.9039, 0.8089, 0.9039, 0.8092, 0.9039, 0.8091, 0.9031, 0.8096, 0.903, 0.8095, 0.9039, 0.8087, 0.9031, 0.8089, 0.9039, 0.8081, 0.9039, 0.8081, 0.903, 0.8103, 0.9038, 0.8095, 0.9039, 0.8096, 0.903, 0.8102, 0.9029, 0.8127, 0.9064, 0.8119, 0.9061, 0.8119, 0.9047, 0.8126, 0.9049, 0.7945, 0.9054, 0.7945, 0.9067, 0.7937, 0.9071, 0.7938, 0.9056, 0.8126, 0.9049, 0.8119, 0.9047, 0.8121, 0.9025, 0.8127, 0.9027, 0.7943, 0.9031, 0.7945, 0.9054, 0.7938, 0.9056, 0.7937, 0.9034, 0.7886, 0.9036, 0.7886, 0.9042, 0.788, 0.9042, 0.788, 0.9037, 0.788, 0.9056, 0.7886, 0.9056, 0.7886, 0.9061, 0.788, 0.9061, 0.7886, 0.9042, 0.7886, 0.9049, 0.788, 0.9049, 0.788, 0.9042, 0.788, 0.9049, 0.7886, 0.9049, 0.7886, 0.9056, 0.788, 0.9056, 0.8087, 0.9031, 0.8087, 0.8991, 0.809, 0.8992, 0.8091, 0.9031, 0.809, 0.8992, 0.8093, 0.8991, 0.8096, 0.903, 0.8091, 0.9031, 0.8087, 0.8991, 0.8088, 0.8988, 0.809, 0.8988, 0.809, 0.8992, 0.809, 0.8988, 0.8091, 0.8988, 0.8093, 0.8991, 0.809, 0.8992, 0.5133, 0.9249, 0.5033, 0.9208, 0.5083, 0.9213, 0.5104, 0.922, 0.5495, 0.9213, 0.5545, 0.9208, 0.5445, 0.9249, 0.5474, 0.922, 0.5033, 0.9208, 0.509, 0.9185, 0.5101, 0.9206, 0.5083, 0.9213, 0.5477, 0.9206, 0.5487, 0.9185, 0.5545, 0.9208, 0.5495, 0.9213, 0.5164, 0.9219, 0.5133, 0.9249, 0.5104, 0.922, 0.5113, 0.9211, 0.5474, 0.922, 0.5445, 0.9249, 0.5414, 0.9219, 0.5464, 0.9211, 0.509, 0.9185, 0.5164, 0.9219, 0.5113, 0.9211, 0.5101, 0.9206, 0.5464, 0.9211, 0.5414, 0.9219, 0.5487, 0.9185, 0.5477, 0.9206, 0.4893, 0.935, 0.4889, 0.9363, 0.4885, 0.9362, 0.4888, 0.935, 0.4885, 0.9363, 0.4889, 0.9363, 0.4893, 0.9376, 0.4888, 0.9376, 0.4891, 0.9278, 0.4893, 0.9287, 0.4888, 0.9287, 0.4886, 0.9278, 0.4888, 0.933, 0.4893, 0.933, 0.4891, 0.9339, 0.4886, 0.9339, 0.4889, 0.934, 0.4893, 0.935, 0.4888, 0.935, 0.4885, 0.9339, 0.4888, 0.9376, 0.4893, 0.9376, 0.4889, 0.9386, 0.4885, 0.9387, 0.4893, 0.9287, 0.4891, 0.9309, 0.4886, 0.9309, 0.4888, 0.9287, 0.4886, 0.9309, 0.4891, 0.9309, 0.4893, 0.933, 0.4888, 0.933, 0.3948, 0.9404, 0.3947, 0.9418, 0.3935, 0.9412, 0.3935, 0.939, 0.4127, 0.94, 0.4115, 0.9405, 0.4115, 0.9392, 0.4127, 0.9378, 0.5538, 0.963, 0.5544, 0.9689, 0.5513, 0.9687, 0.551, 0.963, 0.5501, 0.9385, 0.5493, 0.9324, 0.5534, 0.9318, 0.5539, 0.9386, 0.5844, 0.9557, 0.5851, 0.9621, 0.5821, 0.9632, 0.5816, 0.9564, 0.4841, 0.8782, 0.4801, 0.8723, 0.4837, 0.8703, 0.4871, 0.8759, 0.5533, 0.9571, 0.5536, 0.96, 0.5508, 0.9601, 0.5507, 0.9573, 0.7997, 0.9038, 0.7999, 0.9052, 0.7985, 0.9052, 0.7985, 0.9039, 0.551, 0.9447, 0.5505, 0.9416, 0.5541, 0.942, 0.5544, 0.9454, 0.7983, 0.8953, 0.7981, 0.8938, 0.7999, 0.8939, 0.8, 0.8955, 0.5837, 0.9493, 0.5841, 0.9525, 0.5813, 0.953, 0.5811, 0.9496, 0.8139, 0.9003, 0.8141, 0.9018, 0.8127, 0.9021, 0.8126, 0.9006, 0.4881, 0.8842, 0.4861, 0.8812, 0.4888, 0.8787, 0.4904, 0.8816, 0.7684, 0.8672, 0.7675, 0.8659, 0.7689, 0.8648, 0.7697, 0.8661, 0.5641, 0.9608, 0.5635, 0.9667, 0.5606, 0.9667, 0.561, 0.961, 0.5594, 0.9324, 0.5586, 0.9386, 0.5548, 0.9387, 0.5553, 0.9318, 0.5913, 0.9621, 0.592, 0.9557, 0.5948, 0.9564, 0.5943, 0.9632, 0.5777, 0.8723, 0.5736, 0.8782, 0.5706, 0.8759, 0.574, 0.8703, 0.8043, 0.9069, 0.8042, 0.9083, 0.8029, 0.9082, 0.803, 0.9069, 0.5632, 0.9696, 0.5629, 0.9726, 0.5603, 0.9724, 0.5604, 0.9696, 0.8021, 0.8939, 0.8019, 0.8953, 0.8002, 0.8955, 0.8003, 0.8939, 0.5582, 0.9417, 0.5578, 0.9448, 0.5544, 0.9455, 0.5546, 0.9421, 0.8176, 0.9018, 0.8177, 0.9003, 0.819, 0.9005, 0.8189, 0.9021, 0.5923, 0.9525, 0.5927, 0.9493, 0.5953, 0.9496, 0.5951, 0.953, 0.809, 0.8659, 0.8081, 0.8672, 0.8069, 0.8661, 0.8077, 0.8648, 0.5716, 0.8812, 0.5696, 0.8842, 0.5673, 0.8816, 0.5689, 0.8787, 0.238, 0.396, 0.2374, 0.3905, 0.241, 0.3903, 0.241, 0.396, 0.5845, 0.9226, 0.5838, 0.9171, 0.5881, 0.9167, 0.5881, 0.9224, 0.5923, 0.9171, 0.5917, 0.9226, 0.5881, 0.9224, 0.5881, 0.9167, 0.2446, 0.3904, 0.2439, 0.396, 0.241, 0.396, 0.241, 0.3903, 0.2434, 0.3691, 0.2434, 0.3749, 0.2401, 0.3744, 0.2403, 0.3691, 0.5905, 0.907, 0.5905, 0.9127, 0.587, 0.9118, 0.5872, 0.9065, 0.5905, 0.9127, 0.5905, 0.907, 0.5938, 0.9065, 0.594, 0.9118, 0.2434, 0.3749, 0.2434, 0.3691, 0.2464, 0.3691, 0.2467, 0.3744, 0.1599, 0.3736, 0.162, 0.378, 0.1573, 0.3753, 0.1541, 0.3704, 0.5091, 0.9101, 0.5112, 0.9145, 0.5076, 0.9124, 0.5044, 0.9075, 0.5465, 0.9145, 0.5487, 0.9101, 0.5534, 0.9075, 0.5502, 0.9124, 0.2015, 0.378, 0.2037, 0.3735, 0.2094, 0.3704, 0.2062, 0.3753, 0.1687, 0.3743, 0.1692, 0.3795, 0.162, 0.378, 0.1599, 0.3736, 0.5163, 0.9117, 0.5167, 0.9169, 0.5112, 0.9145, 0.5091, 0.9101, 0.5411, 0.9169, 0.5415, 0.9117, 0.5487, 0.9101, 0.5465, 0.9145, 0.1944, 0.3795, 0.1948, 0.3743, 0.2037, 0.3735, 0.2015, 0.378])
_ca = me_cube.color_attributes.new('Col', 'BYTE_COLOR', 'CORNER')
_ca.data.foreach_set('color', [1.0, 1.0, 1.0, 1.0, 1.0, 1.0, 1.0, 1.0, 1.0, 1.0, 1.0, 1.0, 1.0, 1.0, 1.0, 1.0, 1.0, 1.0, 1.0, 1.0, 1.0, 1.0, 1.0, 1.0, 1.0, 1.0, 1.0, 1.0, 1.0, 1.0, 1.0, 1.0, 1.0, 1.0, 1.0, 1.0, 1.0, 1.0, 1.0, 1.0, 1.0, 1.0, 1.0, 1.0, 1.0, 1.0, 1.0, 1.0, 1.0, 1.0, 1.0, 1.0, 1.0, 1.0, 1.0, 1.0, 1.0, 1.0, 1.0, 1.0, 1.0, 1.0, 1.0, 1.0, 1.0, 1.0, 1.0, 1.0, 1.0, 1.0, 1.0, 1.0, 1.0, 1.0, 1.0, 1.0, 1.0, 1.0, 1.0, 1.0, 1.0, 1.0, 1.0, 1.0, 1.0, 1.0, 1.0, 1.0, 1.0, 1.0, 1.0, 1.0, 1.0, 1.0, 1.0, 1.0, 1.0, 1.0, 1.0, 1.0, 1.0, 1.0, 1.0, 1.0, 1.0, 1.0, 1.0, 1.0, 1.0, 1.0, 1.0, 1.0, 1.0, 1.0, 1.0, 1.0, 1.0, 1.0, 1.0, 1.0, 1.0, 1.0, 1.0, 1.0, 1.0, 1.0, 1.0, 1.0, 1.0, 1.0, 1.0, 1.0, 1.0, 1.0, 1.0, 1.0, 1.0, 1.0, 1.0, 1.0, 1.0, 1.0, 1.0, 1.0, 1.0, 1.0, 1.0, 1.0, 1.0, 1.0, 1.0, 1.0, 1.0, 1.0, 1.0, 1.0, 1.0, 1.0, 1.0, 1.0, 1.0, 1.0, 1.0, 1.0, 1.0, 1.0, 1.0, 1.0, 1.0, 1.0, 1.0, 1.0, 1.0, 1.0, 1.0, 1.0, 1.0, 1.0, 1.0, 1.0, 1.0, 1.0, 1.0, 1.0, 1.0, 1.0, 1.0, 1.0, 1.0, 1.0, 1.0, 1.0, 1.0, 1.0, 1.0, 1.0, 1.0, 1.0, 1.0, 1.0, 1.0, 1.0, 1.0, 1.0, 1.0, 1.0, 1.0, 1.0, 1.0, 1.0, 1.0, 1.0, 1.0, 1.0, 1.0, 1.0, 1.0, 1.0, 1.0, 1.0, 1.0, 1.0, 1.0, 1.0, 1.0, 1.0, 1.0, 1.0, 1.0, 1.0, 1.0, 1.0, 1.0, 1.0, 1.0, 1.0, 1.0, 1.0, 1.0, 1.0, 1.0, 1.0, 1.0, 1.0, 1.0, 1.0, 1.0, 1.0, 1.0, 1.0, 1.0, 1.0, 1.0, 1.0, 1.0, 1.0, 1.0, 1.0, 1.0, 1.0, 1.0, 1.0, 1.0, 1.0, 1.0, 1.0, 1.0, 1.0, 1.0, 1.0, 1.0, 1.0, 1.0, 1.0, 1.0, 1.0, 1.0, 1.0, 1.0, 1.0, 1.0, 1.0, 1.0, 1.0, 1.0, 1.0, 1.0, 1.0, 1.0, 1.0, 1.0, 1.0, 1.0, 1.0, 1.0, 1.0, 1.0, 1.0, 1.0, 1.0, 1.0, 1.0, 1.0, 1.0, 1.0, 1.0, 1.0, 1.0, 1.0, 1.0, 1.0, 1.0, 1.0, 1.0, 1.0, 1.0, 1.0, 1.0, 1.0, 1.0, 1.0, 1.0, 1.0, 1.0, 1.0, 1.0, 1.0, 1.0, 1.0, 1.0, 1.0, 1.0, 1.0, 1.0, 1.0, 1.0, 1.0, 1.0, 1.0, 1.0, 1.0, 1.0, 1.0, 1.0, 1.0, 1.0, 1.0, 1.0, 1.0, 1.0, 1.0, 1.0, 1.0, 1.0, 1.0, 1.0, 1.0, 1.0, 1.0, 1.0, 1.0, 1.0, 1.0, 1.0, 1.0, 1.0, 1.0, 1.0, 1.0, 1.0, 1.0, 1.0, 1.0, 1.0, 1.0, 1.0, 1.0, 1.0, 1.0, 1.0, 1.0, 1.0, 1.0, 1.0, 1.0, 1.0, 1.0, 1.0, 1.0, 1.0, 1.0, 1.0, 1.0, 1.0, 1.0, 1.0, 1.0, 1.0, 1.0, 1.0, 1.0, 1.0, 1.0, 1.0, 1.0, 1.0, 1.0, 1.0, 1.0, 1.0, 1.0, 1.0, 1.0, 1.0, 1.0, 1.0, 1.0, 1.0, 1.0, 1.0, 1.0, 1.0, 1.0, 1.0, 1.0, 1.0, 1.0, 1.0, 1.0, 1.0, 1.0, 1.0, 1.0, 1.0, 1.0, 1.0, 1.0, 1.0, 1.0, 1.0, 1.0, 1.0, 1.0, 1.0, 1.0, 1.0, 1.0, 1.0, 1.0, 1.0, 1.0, 1.0, 1.0, 1.0, 1.0, 1.0, 1.0, 1.0, 1.0, 1.0, 1.0, 1.0, 1.0, 1.0, 1.0, 1.0, 1.0, 1.0, 1.0, 1.0, 1.0, 1.0, 1.0, 1.0, 1.0, 1.0, 1.0, 1.0, 1.0, 1.0, 1.0, 1.0, 1.0, 1.0, 1.0, 1.0, 1.0, 1.0, 1.0, 1.0, 1.0, 1.0, 1.0, 1.0, 1.0, 1.0, 1.0, 1.0, 1.0, 1.0, 1.0, 1.0, 1.0, 1.0, 1.0, 1.0, 1.0, 1.0, 1.0, 1.0, 1.0, 1.0, 1.0, 1.0, 1.0, 1.0, 1.0, 1.0, 1.0, 1.0, 1.0, 1.0, 1.0, 1.0, 1.0, 1.0, 1.0, 1.0, 1.0, 1.0, 1.0, 1.0, 1.0, 1.0, 1.0, 1.0, 1.0, 1.0, 1.0, 1.0, 1.0, 1.0, 1.0, 1.0, 1.0, 1.0, 1.0, 1.0, 1.0, 1.0, 1.0, 1.0, 1.0, 1.0, 1.0, 1.0, 1.0, 1.0, 1.0, 1.0, 1.0, 1.0, 1.0, 1.0, 1.0, 1.0, 1.0, 1.0, 1.0, 1.0, 1.0, 1.0, 1.0, 1.0, 1.0, 1.0, 1.0, 1.0, 1.0, 1.0, 1.0, 1.0, 1.0, 1.0, 1.0, 1.0, 1.0, 1.0, 1.0, 1.0, 1.0, 1.0, 1.0, 1.0, 1.0, 1.0, 1.0, 1.0, 1.0, 1.0, 1.0, 1.0, 1.0, 1.0, 1.0, 1.0, 1.0, 1.0, 1.0, 1.0, 1.0, 1.0, 1.0, 1.0, 1.0, 1.0, 1.0, 1.0, 1.0, 1.0, 1.0, 1.0, 1.0, 1.0, 1.0, 1.0, 1.0, 1.0, 1.0, 1.0, 1.0, 1.0, 1.0, 1.0, 1.0, 1.0, 1.0, 1.0, 1.0, 1.0, 1.0, 1.0, 1.0, 1.0, 1.0, 1.0, 1.0, 1.0, 1.0, 1.0, 1.0, 1.0, 1.0, 1.0, 1.0, 1.0, 1.0, 1.0, 1.0, 1.0, 1.0, 1.0, 1.0, 1.0, 1.0, 1.0, 1.0, 1.0, 1.0, 1.0, 1.0, 1.0, 1.0, 1.0, 1.0, 1.0, 1.0, 1.0, 1.0, 1.0, 1.0, 1.0, 1.0, 1.0, 1.0, 1.0, 1.0, 1.0, 1.0, 1.0, 1.0, 1.0, 1.0, 1.0, 1.0, 1.0, 1.0, 1.0, 1.0, 1.0, 1.0, 1.0, 1.0, 1.0, 1.0, 1.0, 1.0, 1.0, 1.0, 1.0, 1.0, 1.0, 1.0, 1.0, 1.0, 1.0, 1.0, 1.0, 1.0, 1.0, 1.0, 1.0, 1.0, 1.0, 1.0, 1.0, 1.0, 1.0, 1.0, 1.0, 1.0, 1.0, 1.0, 1.0, 1.0, 1.0, 1.0, 1.0, 1.0, 1.0, 1.0, 1.0, 1.0, 1.0, 1.0, 1.0, 1.0, 1.0, 1.0, 1.0, 1.0, 1.0, 1.0, 1.0, 1.0, 1.0, 1.0, 1.0, 1.0, 1.0, 1.0, 1.0, 1.0, 1.0, 1.0, 1.0, 1.0, 1.0, 1.0, 1.0, 1.0, 1.0, 1.0, 1.0, 1.0, 1.0, 1.0, 1.0, 1.0, 1.0, 1.0, 1.0, 1.0, 1.0, 1.0, 1.0, 1.0, 1.0, 1.0, 1.0, 1.0, 1.0, 1.0, 1.0, 1.0, 1.0, 1.0, 1.0, 1.0, 1.0, 1.0, 1.0, 1.0, 1.0, 1.0, 1.0, 1.0, 1.0, 1.0, 1.0, 1.0, 1.0, 1.0, 1.0, 1.0, 1.0, 1.0, 1.0, 1.0, 1.0, 1.0, 1.0, 1.0, 1.0, 1.0, 1.0, 1.0, 1.0, 1.0, 1.0, 1.0, 1.0, 1.0, 1.0, 1.0, 1.0, 1.0, 1.0, 1.0, 1.0, 1.0, 1.0, 1.0, 1.0, 1.0, 1.0, 1.0, 1.0, 1.0, 1.0, 1.0, 1.0, 1.0, 1.0, 1.0, 1.0, 1.0, 1.0, 1.0, 1.0, 1.0, 1.0, 1.0, 1.0, 1.0, 1.0, 1.0, 1.0, 1.0, 1.0, 1.0, 1.0, 1.0, 1.0, 1.0, 1.0, 1.0, 1.0, 1.0, 1.0, 1.0, 1.0, 1.0, 1.0, 1.0, 1.0, 1.0, 1.0, 1.0, 1.0, 1.0, 1.0, 1.0, 1.0, 1.0, 1.0, 1.0, 1.0, 1.0, 1.0, 1.0, 1.0, 1.0, 1.0, 1.0, 1.0, 1.0, 1.0, 1.0, 1.0, 1.0, 1.0, 1.0, 1.0, 1.0, 1.0, 1.0, 1.0, 1.0, 1.0, 1.0, 1.0, 1.0, 1.0, 1.0, 1.0, 1.0, 1.0, 1.0, 1.0, 1.0, 1.0, 1.0, 1.0, 1.0, 1.0, 1.0, 1.0, 1.0, 1.0, 1.0, 1.0, 1.0, 1.0, 1.0, 1.0, 1.0, 1.0, 1.0, 1.0, 1.0, 1.0, 1.0, 1.0, 1.0, 1.0, 1.0, 1.0, 1.0, 1.0, 1.0, 1.0, 1.0, 1.0, 1.0, 1.0, 1.0, 1.0, 1.0, 1.0, 1.0, 1.0, 1.0, 1.0, 1.0, 1.0, 1.0, 1.0, 1.0, 1.0, 1.0, 1.0, 1.0, 1.0, 1.0, 1.0, 1.0, 1.0, 1.0, 1.0, 1.0, 1.0, 1.0, 1.0, 1.0, 1.0, 1.0, 1.0, 1.0, 1.0, 1.0, 1.0, 1.0, 1.0, 1.0, 1.0, 1.0, 1.0, 1.0, 1.0, 1.0, 1.0, 1.0, 1.0, 1.0, 1.0, 1.0, 1.0, 1.0, 1.0, 1.0, 1.0, 1.0, 1.0, 1.0, 1.0, 1.0, 1.0, 1.0, 1.0, 1.0, 1.0, 1.0, 1.0, 1.0, 1.0, 1.0, 1.0, 1.0, 1.0, 1.0, 1.0, 1.0, 1.0, 1.0, 1.0, 1.0, 1.0, 1.0, 1.0, 1.0, 1.0, 1.0, 1.0, 1.0, 1.0, 1.0, 1.0, 1.0, 1.0, 1.0, 1.0, 1.0, 1.0, 1.0, 1.0, 1.0, 1.0, 1.0, 1.0, 1.0, 1.0, 1.0, 1.0, 1.0, 1.0, 1.0, 1.0, 1.0, 1.0, 1.0, 1.0, 1.0, 1.0, 1.0, 1.0, 1.0, 1.0, 1.0, 1.0, 1.0, 1.0, 1.0, 1.0, 1.0, 1.0, 1.0, 1.0, 1.0, 1.0, 1.0, 1.0, 1.0, 1.0, 1.0, 1.0, 1.0, 1.0, 1.0, 1.0, 1.0, 1.0, 1.0, 1.0, 1.0, 1.0, 1.0, 1.0, 1.0, 1.0, 1.0, 1.0, 1.0, 1.0, 1.0, 1.0, 1.0, 1.0, 1.0, 1.0, 1.0, 1.0, 1.0, 1.0, 1.0, 1.0, 1.0, 1.0, 1.0, 1.0, 1.0, 1.0, 1.0, 1.0, 1.0, 1.0, 1.0, 1.0, 1.0, 1.0, 1.0, 1.0, 1.0, 1.0, 1.0, 1.0, 1.0, 1.0, 1.0, 1.0, 1.0, 1.0, 1.0, 1.0, 1.0, 1.0, 1.0, 1.0, 1.0, 1.0, 1.0, 1.0, 1.0, 1.0, 1.0, 1.0, 1.0, 1.0, 1.0, 1.0, 1.0, 1.0, 1.0, 1.0, 1.0, 1.0, 1.0, 1.0, 1.0, 1.0, 1.0, 1.0, 1.0, 1.0, 1.0, 1.0, 1.0, 1.0, 1.0, 1.0, 1.0, 1.0, 1.0, 1.0, 1.0, 1.0, 1.0, 1.0, 1.0, 1.0, 1.0, 1.0, 1.0, 1.0, 1.0, 1.0, 1.0, 1.0, 1.0, 1.0, 1.0, 1.0, 1.0, 1.0, 1.0, 1.0, 1.0, 1.0, 1.0, 1.0, 1.0, 1.0, 1.0, 1.0, 1.0, 1.0, 1.0, 1.0, 1.0, 1.0, 1.0, 1.0, 1.0, 1.0, 1.0, 1.0, 1.0, 1.0, 1.0, 1.0, 1.0, 1.0, 1.0, 1.0, 1.0, 1.0, 1.0, 1.0, 1.0, 1.0, 1.0, 1.0, 1.0, 1.0, 1.0, 1.0, 1.0, 1.0, 1.0, 1.0, 1.0, 1.0, 1.0, 1.0, 1.0, 1.0, 1.0, 1.0, 1.0, 1.0, 1.0, 1.0, 1.0, 1.0, 1.0, 1.0, 1.0, 1.0, 1.0, 1.0, 1.0, 1.0, 1.0, 1.0, 1.0, 1.0, 1.0, 1.0, 1.0, 1.0, 1.0, 1.0, 1.0, 1.0, 1.0, 1.0, 1.0, 1.0, 1.0, 1.0, 1.0, 1.0, 1.0, 1.0, 1.0, 1.0, 1.0, 1.0, 1.0, 1.0, 1.0, 1.0, 1.0, 1.0, 1.0, 1.0, 1.0, 1.0, 1.0, 1.0, 1.0, 1.0, 1.0, 1.0, 1.0, 1.0, 1.0, 1.0, 1.0, 1.0, 1.0, 1.0, 1.0, 1.0, 1.0, 1.0, 1.0, 1.0, 1.0, 1.0, 1.0, 1.0, 1.0, 1.0, 1.0, 1.0, 1.0, 1.0, 1.0, 1.0, 1.0, 1.0, 1.0, 1.0, 1.0, 1.0, 1.0, 1.0, 1.0, 1.0, 1.0, 1.0, 1.0, 1.0, 1.0, 1.0, 1.0, 1.0, 1.0, 1.0, 1.0, 1.0, 1.0, 1.0, 1.0, 1.0, 1.0, 1.0, 1.0, 1.0, 1.0, 1.0, 1.0, 1.0, 1.0, 1.0, 1.0, 1.0, 1.0, 1.0, 1.0, 1.0, 1.0, 1.0, 1.0, 1.0, 1.0, 1.0, 1.0, 1.0, 1.0, 1.0, 1.0, 1.0, 1.0, 1.0, 1.0, 1.0, 1.0, 1.0, 1.0, 1.0, 1.0, 1.0, 1.0, 1.0, 1.0, 1.0, 1.0, 1.0, 1.0, 1.0, 1.0, 1.0, 1.0, 1.0, 1.0, 1.0, 1.0, 1.0, 1.0, 1.0, 1.0, 1.0, 1.0, 1.0, 1.0, 1.0, 1.0, 1.0, 1.0, 1.0, 1.0, 1.0, 1.0, 1.0, 1.0, 1.0, 1.0, 1.0, 1.0, 1.0, 1.0, 1.0, 1.0, 1.0, 1.0, 1.0, 1.0, 1.0, 1.0, 1.0, 1.0, 1.0, 1.0, 1.0, 1.0, 1.0, 1.0, 1.0, 1.0, 1.0, 1.0, 1.0, 1.0, 1.0, 1.0, 1.0, 1.0, 1.0, 1.0, 1.0, 1.0, 1.0, 1.0, 1.0, 1.0, 1.0, 1.0, 1.0, 1.0, 1.0, 1.0, 1.0, 1.0, 1.0, 1.0, 1.0, 1.0, 1.0, 1.0, 1.0, 1.0, 1.0, 1.0, 1.0, 1.0, 1.0, 1.0, 1.0, 1.0, 1.0, 1.0, 1.0, 1.0, 1.0, 1.0, 1.0, 1.0, 1.0, 1.0, 1.0, 1.0, 1.0, 1.0, 1.0, 1.0, 1.0, 1.0, 1.0, 1.0, 1.0, 1.0, 1.0, 1.0, 1.0, 1.0, 1.0, 1.0, 1.0, 1.0, 1.0, 1.0, 1.0, 1.0, 1.0, 1.0, 1.0, 1.0, 1.0, 1.0, 1.0, 1.0, 1.0, 1.0, 1.0, 1.0, 1.0, 1.0, 1.0, 1.0, 1.0, 1.0, 1.0, 1.0, 1.0, 1.0, 1.0, 1.0, 1.0, 1.0, 1.0, 1.0, 1.0, 1.0, 1.0, 1.0, 1.0, 1.0, 1.0, 1.0, 1.0, 1.0, 1.0, 1.0, 1.0, 1.0, 1.0, 1.0, 1.0, 1.0, 1.0, 1.0, 1.0, 1.0, 1.0, 1.0, 1.0, 1.0, 1.0, 1.0, 1.0, 1.0, 1.0, 1.0, 1.0, 1.0, 1.0, 1.0, 1.0, 1.0, 1.0, 1.0, 1.0, 1.0, 1.0, 1.0, 1.0, 1.0, 1.0, 1.0, 1.0, 1.0, 1.0, 1.0, 1.0, 1.0, 1.0, 1.0, 1.0, 1.0, 1.0, 1.0, 1.0, 1.0, 1.0, 1.0, 1.0, 1.0, 1.0, 1.0, 1.0, 1.0, 1.0, 1.0, 1.0, 1.0, 1.0, 1.0, 1.0, 1.0, 1.0, 1.0, 1.0, 1.0, 1.0, 1.0, 1.0, 1.0, 1.0, 1.0, 1.0, 1.0, 1.0, 1.0, 1.0, 1.0, 1.0, 1.0, 1.0, 1.0, 1.0, 1.0, 1.0, 1.0, 1.0, 1.0, 1.0, 1.0, 1.0, 1.0, 1.0, 1.0, 1.0, 1.0, 1.0, 1.0, 1.0, 1.0, 1.0, 1.0, 1.0, 1.0, 1.0, 1.0, 1.0, 1.0, 1.0, 1.0, 1.0, 1.0, 1.0, 1.0, 1.0, 1.0, 1.0, 1.0, 1.0, 1.0, 1.0, 1.0, 1.0, 1.0, 1.0, 1.0, 1.0, 1.0, 1.0, 1.0, 1.0, 1.0, 1.0, 1.0, 1.0, 1.0, 1.0, 1.0, 1.0, 1.0, 1.0, 1.0, 1.0, 1.0, 1.0, 1.0, 1.0, 1.0, 1.0, 1.0, 1.0, 1.0, 1.0, 1.0, 1.0, 1.0, 1.0, 1.0, 1.0, 1.0, 1.0, 1.0, 1.0, 1.0, 1.0, 1.0, 1.0, 1.0, 1.0, 1.0, 1.0, 1.0, 1.0, 1.0, 1.0, 1.0, 1.0, 1.0, 1.0, 1.0, 1.0, 1.0, 1.0, 1.0, 1.0, 1.0, 1.0, 1.0, 1.0, 1.0, 1.0, 1.0, 1.0, 1.0, 1.0, 1.0, 1.0, 1.0, 1.0, 1.0, 1.0, 1.0, 1.0, 1.0, 1.0, 1.0, 1.0, 1.0, 1.0, 1.0, 1.0, 1.0, 1.0, 1.0, 1.0, 1.0, 1.0, 1.0, 1.0, 1.0, 1.0, 1.0, 1.0, 1.0, 1.0, 1.0, 1.0, 1.0, 1.0, 1.0, 1.0, 1.0, 1.0, 1.0, 1.0, 1.0, 1.0, 1.0, 1.0, 1.0, 1.0, 1.0, 1.0, 1.0, 1.0, 1.0, 1.0, 1.0, 1.0, 1.0, 1.0, 1.0, 1.0, 1.0, 1.0, 1.0, 1.0, 1.0, 1.0, 1.0, 1.0, 1.0, 1.0, 1.0, 1.0, 1.0, 1.0, 1.0, 1.0, 1.0, 1.0, 1.0, 1.0, 1.0, 1.0, 1.0, 1.0, 1.0, 1.0, 1.0, 1.0, 1.0, 1.0, 1.0, 1.0, 1.0, 1.0, 1.0, 1.0, 1.0, 1.0, 1.0, 1.0, 1.0, 1.0, 1.0, 1.0, 1.0, 1.0, 1.0, 1.0, 1.0, 1.0, 1.0, 1.0, 1.0, 1.0, 1.0, 1.0, 1.0, 1.0, 1.0, 1.0, 1.0, 1.0, 1.0, 1.0, 1.0, 1.0, 1.0, 1.0, 1.0, 1.0, 1.0, 1.0, 1.0, 1.0, 1.0, 1.0, 1.0, 1.0, 1.0, 1.0, 1.0, 1.0, 1.0, 1.0, 1.0, 1.0, 1.0, 1.0, 1.0, 1.0, 1.0, 1.0, 1.0, 1.0, 1.0, 1.0, 1.0, 1.0, 1.0, 1.0, 1.0, 1.0, 1.0, 1.0, 1.0, 1.0, 1.0, 1.0, 1.0, 1.0, 1.0, 1.0, 1.0, 1.0, 1.0, 1.0, 1.0, 1.0, 1.0, 1.0, 1.0, 1.0, 1.0, 1.0, 1.0, 1.0, 1.0, 1.0, 1.0, 1.0, 1.0, 1.0, 1.0, 1.0, 1.0, 1.0, 1.0, 1.0, 1.0, 1.0, 1.0, 1.0, 1.0, 1.0, 1.0, 1.0, 1.0, 1.0, 1.0, 1.0, 1.0, 1.0, 1.0, 1.0, 1.0, 1.0, 1.0, 1.0, 1.0, 1.0, 1.0, 1.0, 1.0, 1.0, 1.0, 1.0, 1.0, 1.0, 1.0, 1.0, 1.0, 1.0, 1.0, 1.0, 1.0, 1.0, 1.0, 1.0, 1.0, 1.0, 1.0, 1.0, 1.0, 1.0, 1.0, 1.0, 1.0, 1.0, 1.0, 1.0, 1.0, 1.0, 1.0, 1.0, 1.0, 1.0, 1.0, 1.0, 1.0, 1.0, 1.0, 1.0, 1.0, 1.0, 1.0, 1.0, 1.0, 1.0, 1.0, 1.0, 1.0, 1.0, 1.0, 1.0, 1.0, 1.0, 1.0, 1.0, 1.0, 1.0, 1.0, 1.0, 1.0, 1.0, 1.0, 1.0, 1.0, 1.0, 1.0, 1.0, 1.0, 1.0, 1.0, 1.0, 1.0, 1.0, 1.0, 1.0, 1.0, 1.0, 1.0, 1.0, 1.0, 1.0, 1.0, 1.0, 1.0, 1.0, 1.0, 1.0, 1.0, 1.0, 1.0, 1.0, 1.0, 1.0, 1.0, 1.0, 1.0, 1.0, 1.0, 1.0, 1.0, 1.0, 1.0, 1.0, 1.0, 1.0, 1.0, 1.0, 1.0, 1.0, 1.0, 1.0, 1.0, 1.0, 1.0, 1.0, 1.0, 1.0, 1.0, 1.0, 1.0, 1.0, 1.0, 1.0, 1.0, 1.0, 1.0, 1.0, 1.0, 1.0, 1.0, 1.0, 1.0, 1.0, 1.0, 1.0, 1.0, 1.0, 1.0, 1.0, 1.0, 1.0, 1.0, 1.0, 1.0, 1.0, 1.0, 1.0, 1.0, 1.0, 1.0, 1.0, 1.0, 1.0, 1.0, 1.0, 1.0, 1.0, 1.0, 1.0, 1.0, 1.0, 1.0, 1.0, 1.0, 1.0, 1.0, 1.0, 1.0, 1.0, 1.0, 1.0, 1.0, 1.0, 1.0, 1.0, 1.0, 1.0, 1.0, 1.0, 1.0, 1.0, 1.0, 1.0, 1.0, 1.0, 1.0, 1.0, 1.0, 1.0, 1.0, 1.0, 1.0, 1.0, 1.0, 1.0, 1.0, 1.0, 1.0, 1.0, 1.0, 1.0, 1.0, 1.0, 1.0, 1.0, 1.0, 1.0, 1.0, 1.0, 1.0, 1.0, 1.0, 1.0, 1.0, 1.0, 1.0, 1.0, 1.0, 1.0, 1.0, 1.0, 1.0, 1.0, 1.0, 1.0, 1.0, 1.0, 1.0, 1.0, 1.0, 1.0, 1.0, 1.0, 1.0, 1.0, 1.0, 1.0, 1.0, 1.0, 1.0, 1.0, 1.0, 1.0, 1.0, 1.0, 1.0, 1.0, 1.0, 1.0, 1.0, 1.0, 1.0, 1.0, 1.0, 1.0, 1.0, 1.0, 1.0, 1.0, 1.0, 1.0, 1.0, 1.0, 1.0, 1.0, 1.0, 1.0, 1.0, 1.0, 1.0, 1.0, 1.0, 1.0, 1.0, 1.0, 1.0, 1.0, 1.0, 1.0, 1.0, 1.0, 1.0, 1.0, 1.0, 1.0, 1.0, 1.0, 1.0, 1.0, 1.0, 1.0, 1.0, 1.0, 1.0, 1.0, 1.0, 1.0, 1.0, 1.0, 1.0, 1.0, 1.0, 1.0, 1.0, 1.0, 1.0, 1.0, 1.0, 1.0, 1.0, 1.0, 1.0, 1.0, 1.0, 1.0, 1.0, 1.0, 1.0, 1.0, 1.0, 1.0, 1.0, 1.0, 1.0, 1.0, 1.0, 1.0, 1.0, 1.0, 1.0, 1.0, 1.0, 1.0, 1.0, 1.0, 1.0, 1.0, 1.0, 1.0, 1.0, 1.0, 1.0, 1.0, 1.0, 1.0, 1.0, 1.0, 1.0, 1.0, 1.0, 1.0, 1.0, 1.0, 1.0, 1.0, 1.0, 1.0, 1.0, 1.0, 1.0, 1.0, 1.0, 1.0, 1.0, 1.0, 1.0, 1.0, 1.0, 1.0, 1.0, 1.0, 1.0, 1.0, 1.0, 1.0, 1.0, 1.0, 1.0, 1.0, 1.0, 1.0, 1.0, 1.0, 1.0, 1.0, 1.0, 1.0, 1.0, 1.0, 1.0, 1.0, 1.0, 1.0, 1.0, 1.0, 1.0, 1.0, 1.0, 1.0, 1.0, 1.0, 1.0, 1.0, 1.0, 1.0, 1.0, 1.0, 1.0, 1.0, 1.0, 1.0, 1.0, 1.0, 1.0, 1.0, 1.0, 1.0, 1.0, 1.0, 1.0, 1.0, 1.0, 1.0, 1.0, 1.0, 1.0, 1.0, 1.0, 1.0, 1.0, 1.0, 1.0, 1.0, 1.0, 1.0, 1.0, 1.0, 1.0, 1.0, 1.0, 1.0, 1.0, 1.0, 1.0, 1.0, 1.0, 1.0, 1.0, 1.0, 1.0, 1.0, 1.0, 1.0, 1.0, 1.0, 1.0, 1.0, 1.0, 1.0, 1.0, 1.0, 1.0, 1.0, 1.0, 1.0, 1.0, 1.0, 1.0, 1.0, 1.0, 1.0, 1.0, 1.0, 1.0, 1.0, 1.0, 1.0, 1.0, 1.0, 1.0, 1.0, 1.0, 1.0, 1.0, 1.0, 1.0, 1.0, 1.0, 1.0, 1.0, 1.0, 1.0, 1.0, 1.0, 1.0, 1.0, 1.0, 1.0, 1.0, 1.0, 1.0, 1.0, 1.0, 1.0, 1.0, 1.0, 1.0, 1.0, 1.0, 1.0, 1.0, 1.0, 1.0, 1.0, 1.0, 1.0, 1.0, 1.0, 1.0, 1.0, 1.0, 1.0, 1.0, 1.0, 1.0, 1.0, 1.0, 1.0, 1.0, 1.0, 1.0, 1.0, 1.0, 1.0, 1.0, 1.0, 1.0, 1.0, 1.0, 1.0, 1.0, 1.0, 1.0, 1.0, 1.0, 1.0, 1.0, 1.0, 1.0, 1.0, 1.0, 1.0, 1.0, 1.0, 1.0, 1.0, 1.0, 1.0, 1.0, 1.0, 1.0, 1.0, 1.0, 1.0, 1.0, 1.0, 1.0, 1.0, 1.0, 1.0, 1.0, 1.0, 1.0, 1.0, 1.0, 1.0, 1.0, 1.0, 1.0, 1.0, 1.0, 1.0, 1.0, 1.0, 1.0, 1.0, 1.0, 1.0, 1.0, 1.0, 1.0, 1.0, 1.0, 1.0, 1.0, 1.0, 1.0, 1.0, 1.0, 1.0, 1.0, 1.0, 1.0, 1.0, 1.0, 1.0, 1.0, 1.0, 1.0, 1.0, 1.0, 1.0, 1.0, 1.0, 1.0, 1.0, 1.0, 1.0, 1.0, 1.0, 1.0, 1.0, 1.0, 1.0, 1.0, 1.0, 1.0, 1.0, 1.0, 1.0, 1.0, 1.0, 1.0, 1.0, 1.0, 1.0, 1.0, 1.0, 1.0, 1.0, 1.0, 1.0, 1.0, 1.0, 1.0, 1.0, 1.0, 1.0, 1.0, 1.0, 1.0, 1.0, 1.0, 1.0, 1.0, 1.0, 1.0, 1.0, 1.0, 1.0, 1.0, 1.0, 1.0, 1.0, 1.0, 1.0, 1.0, 1.0, 1.0, 1.0, 1.0, 1.0, 1.0, 1.0, 1.0, 1.0, 1.0, 1.0, 1.0, 1.0, 1.0, 1.0, 1.0, 1.0, 1.0, 1.0, 1.0, 1.0, 1.0, 1.0, 1.0, 1.0, 1.0, 1.0, 1.0, 1.0, 1.0, 1.0, 1.0, 1.0, 1.0, 1.0, 1.0, 1.0, 1.0, 1.0, 1.0, 1.0, 1.0, 1.0, 1.0, 1.0, 1.0, 1.0, 1.0, 1.0, 1.0, 1.0, 1.0, 1.0, 1.0, 1.0, 1.0, 1.0, 1.0, 1.0, 1.0, 1.0, 1.0, 1.0, 1.0, 1.0, 1.0, 1.0, 1.0, 1.0, 1.0, 1.0, 1.0, 1.0, 1.0, 1.0, 1.0, 1.0, 1.0, 1.0, 1.0, 1.0, 1.0, 1.0, 1.0, 1.0, 1.0, 1.0, 1.0, 1.0, 1.0, 1.0, 1.0, 1.0, 1.0, 1.0, 1.0, 1.0, 1.0, 1.0, 1.0, 1.0, 1.0, 1.0, 1.0, 1.0, 1.0, 1.0, 1.0, 1.0, 1.0, 1.0, 1.0, 1.0, 1.0, 1.0, 1.0, 1.0, 1.0, 1.0, 1.0, 1.0, 1.0, 1.0, 1.0, 1.0, 1.0, 1.0, 1.0, 1.0, 1.0, 1.0, 1.0, 1.0, 1.0, 1.0, 1.0, 1.0, 1.0, 1.0, 1.0, 1.0, 1.0, 1.0, 1.0, 1.0, 1.0, 1.0, 1.0, 1.0, 1.0, 1.0, 1.0, 1.0, 1.0, 1.0, 1.0, 1.0, 1.0, 1.0, 1.0, 1.0, 1.0, 1.0, 1.0, 1.0, 1.0, 1.0, 1.0, 1.0, 1.0, 1.0, 1.0, 1.0, 1.0, 1.0, 1.0, 1.0, 1.0, 1.0, 1.0, 1.0, 1.0, 1.0, 1.0, 1.0, 1.0, 1.0, 1.0, 1.0, 1.0, 1.0, 1.0, 1.0, 1.0, 1.0, 1.0, 1.0, 1.0, 1.0, 1.0, 1.0, 1.0, 1.0, 1.0, 1.0, 1.0, 1.0, 1.0, 1.0, 1.0, 1.0, 1.0, 1.0, 1.0, 1.0, 1.0, 1.0, 1.0, 1.0, 1.0, 1.0, 1.0, 1.0, 1.0, 1.0, 1.0, 1.0, 1.0, 1.0, 1.0, 1.0, 1.0, 1.0, 1.0, 1.0, 1.0, 1.0, 1.0, 1.0, 1.0, 1.0, 1.0, 1.0, 1.0, 1.0, 1.0, 1.0, 1.0, 1.0, 1.0, 1.0, 1.0, 1.0, 1.0, 1.0, 1.0, 1.0, 1.0, 1.0, 1.0, 1.0, 1.0, 1.0, 1.0, 1.0, 1.0, 1.0, 1.0, 1.0, 1.0, 1.0, 1.0, 1.0, 1.0, 1.0, 1.0, 1.0, 1.0, 1.0, 1.0, 1.0, 1.0, 1.0, 1.0, 1.0, 1.0, 1.0, 1.0, 1.0, 1.0, 1.0, 1.0, 1.0, 1.0, 1.0, 1.0, 1.0, 1.0, 1.0, 1.0, 1.0, 1.0, 1.0, 1.0, 1.0, 1.0, 1.0, 1.0, 1.0, 1.0, 1.0, 1.0, 1.0, 1.0, 1.0, 1.0, 1.0, 1.0, 1.0, 1.0, 1.0, 1.0, 1.0, 1.0, 1.0, 1.0, 1.0, 1.0, 1.0, 1.0, 1.0, 1.0, 1.0, 1.0, 1.0, 1.0, 1.0, 1.0, 1.0, 1.0, 1.0, 1.0, 1.0, 1.0, 1.0, 1.0, 1.0, 1.0, 1.0, 1.0, 1.0, 1.0, 1.0, 1.0, 1.0, 1.0, 1.0, 1.0, 1.0, 1.0, 1.0, 1.0, 1.0, 1.0, 1.0, 1.0, 1.0, 1.0, 1.0, 1.0, 1.0, 1.0, 1.0, 1.0, 1.0, 1.0, 1.0, 1.0, 1.0, 1.0, 1.0, 1.0, 1.0, 1.0, 1.0, 1.0, 1.0, 1.0, 1.0, 1.0, 1.0, 1.0, 1.0, 1.0, 1.0, 1.0, 1.0, 1.0, 1.0, 1.0, 1.0, 1.0, 1.0, 1.0, 1.0, 1.0, 1.0, 1.0, 1.0, 1.0, 1.0, 1.0, 1.0, 1.0, 1.0, 1.0, 1.0, 1.0, 1.0, 1.0, 1.0, 1.0, 1.0, 1.0, 1.0, 1.0, 1.0, 1.0, 1.0, 1.0, 1.0, 1.0, 1.0, 1.0, 1.0, 1.0, 1.0, 1.0, 1.0, 1.0, 1.0, 1.0, 1.0, 1.0, 1.0, 1.0, 1.0, 1.0, 1.0, 1.0, 1.0, 1.0, 1.0, 1.0, 1.0, 1.0, 1.0, 1.0, 1.0, 1.0, 1.0, 1.0, 1.0, 1.0, 1.0, 1.0, 1.0, 1.0, 1.0, 1.0, 1.0, 1.0, 1.0, 1.0, 1.0, 1.0, 1.0, 1.0, 1.0, 1.0, 1.0, 1.0, 1.0, 1.0, 1.0, 1.0, 1.0, 1.0, 1.0, 1.0, 1.0, 1.0, 1.0, 1.0, 1.0, 1.0, 1.0, 1.0, 1.0, 1.0, 1.0, 1.0, 1.0, 1.0, 1.0, 1.0, 1.0, 1.0, 1.0, 1.0, 1.0, 1.0, 1.0, 1.0, 1.0, 1.0, 1.0, 1.0, 1.0, 1.0, 1.0, 1.0, 1.0, 1.0, 1.0, 1.0, 1.0, 1.0, 1.0, 1.0, 1.0, 1.0, 1.0, 1.0, 1.0, 1.0, 1.0, 1.0, 1.0, 1.0, 1.0, 1.0, 1.0, 1.0, 1.0, 1.0, 1.0, 1.0, 1.0, 1.0, 1.0, 1.0, 1.0, 1.0, 1.0, 1.0, 1.0, 1.0, 1.0, 1.0, 1.0, 1.0, 1.0, 1.0, 1.0, 1.0, 1.0, 1.0, 1.0, 1.0, 1.0, 1.0, 1.0, 1.0, 1.0, 1.0, 1.0, 1.0, 1.0, 1.0, 1.0, 1.0, 1.0, 1.0, 1.0, 1.0, 1.0, 1.0, 1.0, 1.0, 1.0, 1.0, 1.0, 1.0, 1.0, 1.0, 1.0, 1.0, 1.0, 1.0, 1.0, 1.0, 1.0, 1.0, 1.0, 1.0, 1.0, 1.0, 1.0, 1.0, 1.0, 1.0, 1.0, 1.0, 1.0, 1.0, 1.0, 1.0, 1.0, 1.0, 1.0, 1.0, 1.0, 1.0, 1.0, 1.0, 0.9911, 0.9911, 0.9911, 0.9961, 0.9911, 0.9911, 0.9911, 0.9961, 1.0, 1.0, 1.0, 1.0, 1.0, 1.0, 1.0, 1.0, 1.0, 1.0, 1.0, 1.0, 1.0, 1.0, 1.0, 1.0, 1.0, 1.0, 1.0, 1.0, 1.0, 1.0, 1.0, 1.0, 0.9911, 0.9911, 0.9911, 0.9961, 1.0, 1.0, 1.0, 1.0, 1.0, 1.0, 1.0, 1.0, 1.0, 1.0, 1.0, 1.0, 1.0, 1.0, 1.0, 1.0, 1.0, 1.0, 1.0, 1.0, 1.0, 1.0, 1.0, 1.0, 0.9911, 0.9911, 0.9911, 0.9961, 1.0, 1.0, 1.0, 1.0, 1.0, 1.0, 1.0, 1.0, 1.0, 1.0, 1.0, 1.0, 0.9911, 0.9911, 0.9911, 0.9961, 0.9911, 0.9911, 0.9911, 0.9961, 1.0, 1.0, 1.0, 1.0, 0.9911, 0.9911, 0.9911, 0.9961, 1.0, 1.0, 1.0, 1.0, 1.0, 1.0, 1.0, 1.0, 0.9911, 0.9911, 0.9911, 0.9961, 0.9911, 0.9911, 0.9911, 0.9961, 1.0, 1.0, 1.0, 1.0, 1.0, 1.0, 1.0, 1.0, 1.0, 1.0, 1.0, 1.0, 1.0, 1.0, 1.0, 1.0, 0.9911, 0.9911, 0.9911, 0.9961, 1.0, 1.0, 1.0, 1.0, 1.0, 1.0, 1.0, 1.0, 1.0, 1.0, 1.0, 1.0, 0.9911, 0.9911, 0.9911, 0.9961, 0.9911, 0.9911, 0.9911, 0.9961, 1.0, 1.0, 1.0, 1.0, 1.0, 1.0, 1.0, 1.0, 1.0, 1.0, 1.0, 1.0, 1.0, 1.0, 1.0, 1.0, 1.0, 1.0, 1.0, 1.0, 1.0, 1.0, 1.0, 1.0, 1.0, 1.0, 1.0, 1.0, 1.0, 1.0, 1.0, 1.0, 1.0, 1.0, 1.0, 1.0, 1.0, 1.0, 1.0, 1.0, 1.0, 1.0, 1.0, 1.0, 1.0, 1.0, 1.0, 1.0, 1.0, 1.0, 1.0, 1.0, 0.9911, 0.9911, 0.9911, 0.9961, 1.0, 1.0, 1.0, 1.0, 1.0, 1.0, 1.0, 1.0, 1.0, 1.0, 1.0, 1.0, 1.0, 1.0, 1.0, 1.0, 0.9911, 0.9911, 0.9911, 0.9961, 1.0, 1.0, 1.0, 1.0, 1.0, 1.0, 1.0, 1.0, 1.0, 1.0, 1.0, 1.0, 1.0, 1.0, 1.0, 1.0, 1.0, 1.0, 1.0, 1.0, 1.0, 1.0, 1.0, 1.0, 1.0, 1.0, 1.0, 1.0, 1.0, 1.0, 1.0, 1.0, 1.0, 1.0, 1.0, 1.0, 1.0, 1.0, 1.0, 1.0, 1.0, 1.0, 1.0, 1.0, 1.0, 1.0, 1.0, 1.0, 1.0, 1.0, 1.0, 1.0, 0.9911, 0.9911, 0.9911, 0.9961, 0.9911, 0.9911, 0.9911, 0.9961, 1.0, 1.0, 1.0, 1.0, 1.0, 1.0, 1.0, 1.0, 0.9911, 0.9911, 0.9911, 0.9961, 1.0, 1.0, 1.0, 1.0, 1.0, 1.0, 1.0, 1.0, 1.0, 1.0, 1.0, 1.0, 1.0, 1.0, 1.0, 1.0, 0.9911, 0.9911, 0.9911, 0.9961, 0.9911, 0.9911, 0.9911, 0.9961, 0.9911, 0.9911, 0.9911, 0.9961, 0.9911, 0.9911, 0.9911, 0.9961, 1.0, 1.0, 1.0, 1.0, 1.0, 1.0, 1.0, 1.0, 0.9911, 0.9911, 0.9911, 0.9961, 1.0, 1.0, 1.0, 1.0, 0.9911, 0.9911, 0.9911, 0.9961, 1.0, 1.0, 1.0, 1.0, 1.0, 1.0, 1.0, 1.0, 0.9911, 0.9911, 0.9911, 0.9961, 1.0, 1.0, 1.0, 1.0, 1.0, 1.0, 1.0, 1.0, 1.0, 1.0, 1.0, 1.0, 1.0, 1.0, 1.0, 1.0, 1.0, 1.0, 1.0, 1.0, 1.0, 1.0, 1.0, 1.0, 1.0, 1.0, 1.0, 1.0, 1.0, 1.0, 1.0, 1.0, 1.0, 1.0, 1.0, 1.0, 1.0, 1.0, 1.0, 1.0, 1.0, 1.0, 1.0, 1.0, 1.0, 1.0, 1.0, 1.0, 1.0, 1.0, 1.0, 1.0, 1.0, 1.0, 1.0, 1.0, 1.0, 1.0, 1.0, 1.0, 1.0, 1.0, 1.0, 1.0, 1.0, 1.0, 1.0, 1.0, 1.0, 1.0, 1.0, 1.0, 1.0, 1.0, 1.0, 1.0, 1.0, 1.0, 1.0, 1.0, 1.0, 1.0, 1.0, 1.0, 1.0, 1.0, 1.0, 1.0, 1.0, 1.0, 1.0, 1.0, 1.0, 1.0, 1.0, 1.0, 1.0, 1.0, 1.0, 1.0, 1.0, 1.0, 1.0, 1.0, 1.0, 1.0, 1.0, 1.0, 1.0, 1.0, 1.0, 1.0, 1.0, 1.0, 1.0, 1.0, 1.0, 1.0, 1.0, 1.0, 1.0, 1.0, 1.0, 1.0, 1.0, 1.0, 1.0, 1.0, 1.0, 1.0, 1.0, 1.0, 1.0, 1.0, 1.0, 1.0, 1.0, 1.0, 1.0, 1.0, 1.0, 1.0, 1.0, 1.0, 1.0, 1.0, 1.0, 1.0, 1.0, 1.0, 1.0, 1.0, 1.0, 1.0, 1.0, 1.0, 1.0, 1.0, 1.0, 1.0, 1.0, 1.0, 1.0, 1.0, 1.0, 1.0, 1.0, 1.0, 1.0, 1.0, 1.0, 1.0, 1.0, 1.0, 1.0, 1.0, 0.9911, 0.9911, 0.9911, 0.9961, 1.0, 1.0, 1.0, 1.0, 1.0, 1.0, 1.0, 1.0, 0.9911, 0.9911, 0.9911, 0.9961, 1.0, 1.0, 1.0, 1.0, 1.0, 1.0, 1.0, 1.0, 1.0, 1.0, 1.0, 1.0, 1.0, 1.0, 1.0, 1.0, 1.0, 1.0, 1.0, 1.0, 1.0, 1.0, 1.0, 1.0, 1.0, 1.0, 1.0, 1.0, 1.0, 1.0, 1.0, 1.0, 1.0, 1.0, 1.0, 1.0, 1.0, 1.0, 1.0, 1.0, 1.0, 1.0, 1.0, 1.0, 1.0, 1.0, 1.0, 1.0, 1.0, 1.0, 1.0, 1.0, 1.0, 1.0, 1.0, 1.0, 1.0, 1.0, 1.0, 1.0, 1.0, 1.0, 1.0, 1.0, 1.0, 1.0, 1.0, 1.0, 1.0, 1.0, 1.0, 1.0, 1.0, 1.0, 1.0, 1.0])
me_cube.use_remesh_preserve_volume = False
me_cube.use_remesh_preserve_attributes = False
me_cube.use_mirror_vertex_groups = False
me_cube.update()
me_cylinder = bpy.data.meshes.new('Cylinder')
me_cylinder.from_pydata([(-0.6208, 0.3146, -4.142), (-0.5126, 0.2064, -4.142), (-0.6208, 0.09816, -4.142), (-0.729, 0.2064, -4.142), (-0.6209, 0.3501, -2.218), (-0.4771, 0.2064, -2.218), (-0.6209, 0.06263, -2.218), (-0.7646, 0.2064, -2.218), (-0.6208, 0.2064, -4.142), (-0.6209, 0.2064, -2.218), (-0.5126, 0.2064, -4.1), (-0.5588, 0.2064, -4.083), (-0.5588, 0.2064, -3.865), (-0.5588, 0.2064, -3.748), (-0.5588, 0.2064, -3.63), (-0.554, 0.2045, -3.512), (-0.4792, 0.2064, -3.238), (-0.4792, 0.2064, -3.199), (-0.5126, 0.2064, -2.885), (-0.5126, 0.2064, -2.845), (-0.5126, 0.2064, -2.649), (-0.5126, 0.2064, -2.594), (-0.4771, 0.2064, -2.453), (-0.3968, 0.2064, -2.336), (-0.6208, 0.3146, -4.1), (-0.6231, 0.2706, -4.083), (-0.6231, 0.2706, -3.865), (-0.6231, 0.2706, -3.748), (-0.6231, 0.2706, -3.63), (-0.6231, 0.2706, -3.512), (-0.6208, 0.348, -3.238), (-0.6208, 0.348, -3.199), (-0.6208, 0.3146, -2.885), (-0.6208, 0.3146, -2.845), (-0.6208, 0.3146, -2.649), (-0.6208, 0.3146, -2.594), (-0.6209, 0.3501, -2.453), (-0.6209, 0.4304, -2.336), (-0.6208, 0.09816, -4.1), (-0.6231, 0.1421, -4.083), (-0.6231, 0.1421, -3.865), (-0.6231, 0.1421, -3.748), (-0.6231, 0.1421, -3.63), (-0.6231, 0.1421, -3.512), (-0.6208, 0.06478, -3.238), (-0.6208, 0.06478, -3.199), (-0.6208, 0.09816, -2.885), (-0.6208, 0.09816, -2.845), (-0.6208, 0.09816, -2.649), (-0.6208, 0.09816, -2.594), (-0.6209, 0.06263, -2.453), (-0.6209, -0.01771, -2.336), (-0.729, 0.2064, -4.1), (-0.6874, 0.2064, -4.083), (-0.6874, 0.2064, -3.865), (-0.6874, 0.2064, -3.748), (-0.6874, 0.2064, -3.63), (-0.6874, 0.2064, -3.512), (-0.7624, 0.2064, -3.238), (-0.7624, 0.2064, -3.199), (-0.729, 0.2064, -2.885), (-0.729, 0.2064, -2.845), (-0.729, 0.2064, -2.649), (-0.729, 0.2064, -2.594), (-0.7646, 0.2064, -2.453), (-0.8449, 0.2064, -2.336), (-0.6208, 0.2546, -3.472), (-0.669, 0.2064, -3.472), (-0.6208, 0.245, -3.294), (-0.6594, 0.2064, -3.294), (-0.6208, 0.245, -3.159), (-0.6594, 0.2064, -3.159), (-0.6208, 0.2546, -2.946), (-0.669, 0.2064, -2.946), (-0.6208, 0.2546, -2.82), (-0.669, 0.2064, -2.82), (-0.6208, 0.2546, -2.649), (-0.669, 0.2064, -2.649), (-0.6208, 0.2546, -2.551), (-0.669, 0.2064, -2.551), (-0.6209, 0.2863, -2.453), (-0.7008, 0.2064, -2.453), (-0.6209, 0.1264, -2.453), (-0.6208, 0.1581, -2.551), (-0.6208, 0.1581, -2.649), (-0.6208, 0.1581, -2.82), (-0.6208, 0.1581, -2.946), (-0.6208, 0.1678, -3.159), (-0.6208, 0.1678, -3.294), (-0.6208, 0.1581, -3.472), (-0.5409, 0.2064, -2.453), (-0.5725, 0.2064, -2.551), (-0.5725, 0.2064, -2.649), (-0.5725, 0.2064, -2.82), (-0.5725, 0.2064, -2.946), (-0.5822, 0.2064, -3.159), (-0.5822, 0.2064, -3.294), (-0.5725, 0.2064, -3.472), (-0.6208, 0.2546, -3.395), (-0.669, 0.2064, -3.395), (-0.6208, 0.2546, -3.042), (-0.669, 0.2064, -3.042), (-0.6208, 0.1581, -3.042), (-0.6208, 0.1581, -3.395), (-0.5725, 0.2064, -3.042), (-0.5725, 0.2064, -3.395)], [], [(8, 0, 1), (9, 5, 4), (8, 1, 2), (9, 6, 5), (8, 2, 3), (9, 7, 6), (3, 0, 8), (9, 4, 7), (0, 24, 10, 1), (24, 25, 11, 10), (25, 26, 12, 11), (26, 27, 13, 12), (27, 28, 14, 13), (28, 29, 15, 14), (30, 31, 17, 16), (32, 33, 19, 18), (34, 35, 21, 20), (36, 37, 23, 22), (37, 4, 5, 23), (1, 10, 38, 2), (10, 11, 39, 38), (11, 12, 40, 39), (12, 13, 41, 40), (13, 14, 42, 41), (14, 15, 43, 42), (16, 17, 45, 44), (18, 19, 47, 46), (20, 21, 49, 48), (22, 23, 51, 50), (23, 5, 6, 51), (2, 38, 52, 3), (38, 39, 53, 52), (39, 40, 54, 53), (40, 41, 55, 54), (41, 42, 56, 55), (42, 43, 57, 56), (44, 45, 59, 58), (46, 47, 61, 60), (48, 49, 63, 62), (50, 51, 65, 64), (51, 6, 7, 65), (4, 37, 65, 7), (37, 36, 64, 65), (35, 34, 62, 63), (33, 32, 60, 61), (31, 30, 58, 59), (29, 28, 56, 57), (28, 27, 55, 56), (27, 26, 54, 55), (26, 25, 53, 54), (25, 24, 52, 53), (24, 0, 3, 52), (29, 57, 67, 66), (58, 30, 68, 69), (31, 59, 71, 70), (60, 32, 72, 73), (33, 61, 75, 74), (62, 34, 76, 77), (35, 63, 79, 78), (64, 36, 80, 81), (50, 64, 81, 82), (63, 49, 83, 79), (48, 62, 77, 84), (61, 47, 85, 75), (46, 60, 73, 86), (59, 45, 87, 71), (44, 58, 69, 88), (57, 43, 89, 67), (22, 50, 82, 90), (49, 21, 91, 83), (20, 48, 84, 92), (47, 19, 93, 85), (18, 46, 86, 94), (45, 17, 95, 87), (16, 44, 88, 96), (43, 15, 97, 89), (36, 22, 90, 80), (21, 35, 78, 91), (34, 20, 92, 76), (19, 33, 74, 93), (32, 18, 94, 72), (17, 31, 70, 95), (30, 16, 96, 68), (15, 29, 66, 97), (98, 66, 67, 99), (68, 98, 99, 69), (100, 70, 71, 101), (72, 100, 101, 73), (76, 74, 75, 77), (80, 78, 79, 81), (83, 82, 81, 79), (85, 84, 77, 75), (102, 86, 73, 101), (87, 102, 101, 71), (103, 88, 69, 99), (89, 103, 99, 67), (91, 90, 82, 83), (93, 92, 84, 85), (104, 94, 86, 102), (95, 104, 102, 87), (105, 96, 88, 103), (97, 105, 103, 89), (78, 80, 90, 91), (74, 76, 92, 93), (100, 72, 94, 104), (70, 100, 104, 95), (98, 68, 96, 105), (66, 98, 105, 97)])
_uv = me_cylinder.uv_layers.new(name='UVMap')
_uv.uv.foreach_set('vector', [0.8038, 0.8937, 0.7984, 0.8883, 0.8092, 0.8883, 0.8071, 0.9106, 0.8015, 0.9162, 0.8015, 0.9051, 0.8038, 0.8937, 0.8092, 0.8883, 0.8092, 0.8991, 0.8071, 0.9106, 0.8126, 0.9162, 0.8015, 0.9162, 0.8038, 0.8937, 0.8092, 0.8991, 0.7984, 0.8991, 0.8071, 0.9106, 0.8126, 0.9051, 0.8126, 0.9162, 0.7984, 0.8991, 0.7984, 0.8883, 0.8038, 0.8937, 0.8071, 0.9106, 0.8015, 0.9051, 0.8126, 0.9051, 0.823, 0.8514, 0.8259, 0.8514, 0.8259, 0.8623, 0.823, 0.8622, 0.8121, 0.8623, 0.8145, 0.8643, 0.8145, 0.8707, 0.8121, 0.8731, 0.09745, 0.1898, 0.09746, 0.1944, 0.09556, 0.1944, 0.09555, 0.1899, 0.09746, 0.1944, 0.09747, 0.1968, 0.09557, 0.1968, 0.09556, 0.1944, 0.09747, 0.1968, 0.09748, 0.1993, 0.09558, 0.1993, 0.09557, 0.1968, 0.09748, 0.1993, 0.09748, 0.2017, 0.09549, 0.2017, 0.09558, 0.1993, 0.8236, 0.8986, 0.8252, 0.8986, 0.8252, 0.9071, 0.8236, 0.9071, 0.8126, 0.883, 0.8126, 0.8849, 0.8055, 0.8849, 0.8055, 0.883, 0.8206, 0.881, 0.8206, 0.885, 0.8097, 0.885, 0.8097, 0.881, 0.7767, 0.8823, 0.7829, 0.8792, 0.7828, 0.8965, 0.7767, 0.8934, 0.7829, 0.8792, 0.7896, 0.8823, 0.7895, 0.8935, 0.7828, 0.8965, 0.7834, 0.8992, 0.7805, 0.8992, 0.7805, 0.8884, 0.7834, 0.8884, 0.8121, 0.8731, 0.8145, 0.8707, 0.8209, 0.8707, 0.823, 0.8731, 0.1093, 0.1899, 0.1093, 0.1944, 0.1074, 0.1944, 0.1074, 0.1898, 0.1093, 0.1944, 0.1092, 0.1969, 0.1073, 0.1968, 0.1074, 0.1944, 0.1092, 0.1969, 0.1092, 0.1993, 0.1073, 0.1993, 0.1073, 0.1968, 0.1092, 0.1993, 0.1093, 0.2018, 0.1073, 0.2018, 0.1073, 0.1993, 0.7777, 0.9058, 0.776, 0.9058, 0.776, 0.8973, 0.7777, 0.8973, 0.778, 0.898, 0.778, 0.8999, 0.771, 0.8999, 0.771, 0.898, 0.8236, 0.8553, 0.8236, 0.8592, 0.8128, 0.8593, 0.8128, 0.8553, 0.8025, 0.8761, 0.7961, 0.8792, 0.796, 0.8618, 0.8024, 0.8649, 0.7961, 0.8792, 0.7896, 0.8761, 0.7896, 0.865, 0.796, 0.8618, 0.823, 0.8623, 0.8259, 0.8623, 0.8259, 0.8731, 0.823, 0.8731, 0.823, 0.8731, 0.8209, 0.8707, 0.8209, 0.8643, 0.823, 0.8623, 0.1131, 0.1899, 0.1131, 0.1944, 0.1112, 0.1944, 0.1112, 0.1898, 0.1131, 0.1944, 0.1131, 0.1968, 0.1112, 0.1968, 0.1112, 0.1944, 0.1131, 0.1968, 0.1131, 0.1993, 0.1112, 0.1993, 0.1112, 0.1968, 0.1131, 0.1993, 0.1131, 0.2018, 0.1112, 0.2018, 0.1112, 0.1993, 0.8236, 0.8901, 0.8253, 0.8901, 0.8252, 0.8986, 0.8236, 0.8986, 0.7889, 0.8981, 0.7889, 0.8999, 0.7818, 0.8999, 0.7818, 0.8981, 0.7802, 0.8918, 0.7762, 0.8918, 0.7762, 0.8809, 0.7802, 0.8809, 0.7896, 0.8823, 0.7961, 0.8792, 0.7961, 0.8965, 0.7896, 0.8934, 0.7961, 0.8792, 0.8025, 0.8823, 0.8024, 0.8935, 0.7961, 0.8965, 0.7895, 0.8761, 0.7831, 0.8792, 0.7831, 0.8618, 0.7896, 0.865, 0.7831, 0.8792, 0.7766, 0.8761, 0.7767, 0.8649, 0.7831, 0.8618, 0.7762, 0.87, 0.7802, 0.87, 0.7802, 0.8809, 0.7762, 0.8809, 0.8055, 0.8707, 0.8055, 0.8688, 0.8126, 0.8688, 0.8126, 0.8706, 0.8219, 0.8901, 0.8235, 0.8901, 0.8236, 0.8986, 0.8219, 0.8986, 0.1093, 0.2018, 0.1093, 0.1993, 0.1112, 0.1993, 0.1112, 0.2018, 0.1093, 0.1993, 0.1093, 0.1969, 0.1112, 0.1968, 0.1112, 0.1993, 0.1093, 0.1969, 0.1093, 0.1944, 0.1112, 0.1944, 0.1112, 0.1968, 0.1093, 0.1944, 0.1093, 0.1899, 0.1112, 0.1898, 0.1112, 0.1944, 0.8145, 0.8643, 0.8121, 0.8623, 0.823, 0.8623, 0.8209, 0.8643, 0.7948, 0.8883, 0.7977, 0.8883, 0.7978, 0.8991, 0.7948, 0.8991, 0.1093, 0.2018, 0.1112, 0.2018, 0.1109, 0.2026, 0.1095, 0.2026, 0.7874, 0.9053, 0.7789, 0.9053, 0.782, 0.9022, 0.7843, 0.9022, 0.7973, 0.8969, 0.7973, 0.9054, 0.7942, 0.9023, 0.7942, 0.9, 0.8126, 0.8688, 0.8055, 0.8688, 0.8074, 0.866, 0.8106, 0.866, 0.8106, 0.9016, 0.8176, 0.9016, 0.8157, 0.9036, 0.8125, 0.9036, 0.8127, 0.8801, 0.8019, 0.8801, 0.8049, 0.8771, 0.8097, 0.8771, 0.7844, 0.8955, 0.7953, 0.8955, 0.7923, 0.8985, 0.7874, 0.8985, 0.8126, 0.9161, 0.8126, 0.905, 0.8151, 0.9075, 0.8151, 0.9137, 0.8238, 0.9161, 0.8126, 0.9161, 0.8151, 0.9137, 0.8213, 0.9137, 0.7953, 0.8955, 0.7953, 0.9064, 0.7923, 0.9034, 0.7923, 0.8985, 0.8127, 0.8692, 0.8127, 0.8801, 0.8097, 0.8771, 0.8097, 0.8722, 0.8176, 0.9016, 0.8176, 0.9087, 0.8157, 0.9067, 0.8157, 0.9036, 0.7889, 0.8981, 0.7818, 0.8981, 0.7838, 0.8952, 0.7869, 0.8952, 0.7973, 0.9054, 0.7888, 0.9054, 0.7919, 0.9023, 0.7942, 0.9023, 0.7874, 0.8968, 0.7874, 0.9053, 0.7843, 0.9022, 0.7843, 0.8999, 0.1112, 0.2018, 0.1131, 0.2018, 0.1129, 0.2026, 0.1115, 0.2026, 0.8238, 0.905, 0.8238, 0.9161, 0.8213, 0.9137, 0.8213, 0.9075, 0.8128, 0.8593, 0.8236, 0.8592, 0.8206, 0.8622, 0.8158, 0.8623, 0.8019, 0.8692, 0.8127, 0.8692, 0.8097, 0.8722, 0.8049, 0.8722, 0.8176, 0.9087, 0.8106, 0.9087, 0.8125, 0.9067, 0.8157, 0.9067, 0.778, 0.898, 0.771, 0.898, 0.7729, 0.8952, 0.7761, 0.8952, 0.7888, 0.9054, 0.7888, 0.8969, 0.7919, 0.9, 0.7919, 0.9023, 0.7789, 0.8968, 0.7874, 0.8968, 0.7843, 0.8999, 0.782, 0.8999, 0.1073, 0.2018, 0.1093, 0.2018, 0.109, 0.2026, 0.1076, 0.2026, 0.8126, 0.905, 0.8238, 0.905, 0.8213, 0.9075, 0.8151, 0.9075, 0.8097, 0.885, 0.8206, 0.885, 0.8176, 0.8882, 0.8127, 0.8882, 0.8019, 0.8801, 0.8019, 0.8692, 0.8049, 0.8722, 0.8049, 0.8771, 0.8106, 0.9087, 0.8106, 0.9016, 0.8125, 0.9036, 0.8125, 0.9067, 0.8126, 0.883, 0.8055, 0.883, 0.8074, 0.8804, 0.8106, 0.8804, 0.7888, 0.8969, 0.7973, 0.8969, 0.7942, 0.9, 0.7919, 0.9, 0.7789, 0.9053, 0.7789, 0.8968, 0.782, 0.8999, 0.782, 0.9022, 0.09549, 0.2017, 0.09748, 0.2017, 0.09722, 0.2026, 0.09579, 0.2026, 0.1095, 0.2042, 0.1095, 0.2026, 0.1109, 0.2026, 0.1109, 0.2042, 0.1097, 0.2063, 0.1095, 0.2042, 0.1109, 0.2042, 0.1108, 0.2063, 0.114, 0.1923, 0.1142, 0.1899, 0.1153, 0.1898, 0.1154, 0.1923, 0.114, 0.1943, 0.114, 0.1923, 0.1154, 0.1923, 0.1155, 0.1943, 0.09549, 0.2099, 0.0955, 0.2063, 0.09692, 0.2063, 0.09691, 0.2099, 0.1198, 0.1934, 0.1178, 0.1929, 0.1178, 0.1915, 0.1198, 0.1911, 0.1198, 0.1965, 0.1178, 0.197, 0.1178, 0.1946, 0.1198, 0.1951, 0.1178, 0.1899, 0.1178, 0.1934, 0.1163, 0.1934, 0.1164, 0.1898, 0.1047, 0.2055, 0.1047, 0.2075, 0.1033, 0.2075, 0.1033, 0.2055, 0.1046, 0.2031, 0.1047, 0.2055, 0.1033, 0.2055, 0.1035, 0.2031, 0.1129, 0.2042, 0.1127, 0.2063, 0.1116, 0.2063, 0.1115, 0.2042, 0.1129, 0.2026, 0.1129, 0.2042, 0.1115, 0.2042, 0.1115, 0.2026, 0.1187, 0.2008, 0.1191, 0.2028, 0.1168, 0.2028, 0.1172, 0.2008, 0.1021, 0.2031, 0.1021, 0.2066, 0.1007, 0.2066, 0.1007, 0.2031, 0.09982, 0.2055, 0.09982, 0.2075, 0.09839, 0.2075, 0.0984, 0.2055, 0.09969, 0.2031, 0.09982, 0.2055, 0.0984, 0.2055, 0.09855, 0.2031, 0.109, 0.2042, 0.1089, 0.2063, 0.1077, 0.2063, 0.1076, 0.2042, 0.109, 0.2026, 0.109, 0.2042, 0.1076, 0.2042, 0.1076, 0.2026, 0.1178, 0.2084, 0.1182, 0.2104, 0.1159, 0.2104, 0.1163, 0.2084, 0.1178, 0.1934, 0.1178, 0.197, 0.1163, 0.197, 0.1164, 0.1934, 0.1154, 0.1988, 0.1155, 0.2008, 0.114, 0.2008, 0.114, 0.1988, 0.1153, 0.1964, 0.1154, 0.1988, 0.114, 0.1988, 0.1142, 0.1964, 0.09722, 0.2042, 0.09708, 0.2063, 0.09595, 0.2063, 0.0958, 0.2042, 0.09722, 0.2026, 0.09722, 0.2042, 0.0958, 0.2042, 0.09579, 0.2026])
me_cylinder.use_remesh_preserve_volume = False
me_cylinder.use_remesh_preserve_attributes = False
me_cylinder.use_mirror_vertex_groups = False
me_cylinder.update()

# ---- objects
ob_cube = bpy.data.objects.new('Cube', me_cube)
ob_cylinder = bpy.data.objects.new('Cylinder', me_cylinder)

# ---- transforms, parenting, visibility, modifiers, constraints
ob_cube.location = (0.0, 0.0, 0.0)
ob_cube.lineart.crease_threshold = 0.0
ob_cylinder.location = (0.6432, -0.2426, 0.8002)
ob_cylinder.lineart.crease_threshold = 0.0

# ---- collection membership
col_collection_1.objects.link(ob_cube)
col_collection_3.objects.link(ob_cylinder)

# ---- scene / render settings (as saved in the file)
scene.frame_start = 1; scene.frame_end = 250; scene.frame_set(3)
scene.render.engine = 'BLENDER_EEVEE_NEXT'
scene.render.image_settings.color_mode = 'RGB'
scene.render.image_settings.compression = 90
scene.render.resolution_percentage = 50
scene.render.dither_intensity = 0.0
scene.render.bake_margin = 2
scene.render.bake_bias = 0.0
scene.cycles.use_denoising = False
scene.cycles.samples = 10
scene.cycles.sampling_pattern = 'TABULATED_SOBOL'
scene.cycles.light_sampling_threshold = 0.0
scene.cycles.use_adaptive_sampling = False
scene.cycles.use_light_tree = False
scene.cycles.blur_glossy = 0.0
scene.cycles.volume_bounces = 1
scene.cycles.pixel_filter_type = 'GAUSSIAN'
scene.cycles.sample_clamp_indirect = 0.0
scene.view_settings.view_transform = 'Standard'
bpy.context.view_layer.update()

# ---- added for rendering (the .blend has no active camera and no usable light): camera, sun
cam_auto = bpy.data.cameras.new('AutoCamera')
cam_auto.lens = 50.0
cam_auto.sensor_width = 36.0
cam_auto.clip_end = 1000.0
ob_auto_camera = bpy.data.objects.new('AutoCamera', cam_auto)
scene.collection.objects.link(ob_auto_camera)
ob_auto_camera.location = (4.35309, -5.4954, 2.22734)
ob_auto_camera.rotation_euler = (1.09748, -7.21219e-08, 0.694738)
scene.camera = ob_auto_camera
light_auto_sun = bpy.data.lights.new('AutoSun', 'SUN')
light_auto_sun.energy = 3.0
light_auto_sun.angle = 0.0523599
ob_auto_sun = bpy.data.objects.new('AutoSun', light_auto_sun)
scene.collection.objects.link(ob_auto_sun)
ob_auto_sun.rotation_euler = (0.872665, 0.174533, 0.523599)
bpy.context.view_layer.update()
